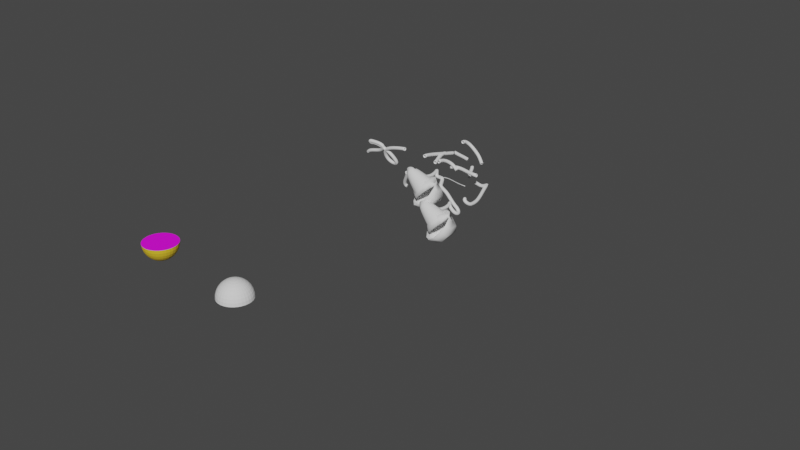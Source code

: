 # Source: fdfdgfd.blend  (saved by Blender 3.4.6; exported with 4.5.12 LTS)
import bpy
from mathutils import Matrix  # noqa: F401  (used for matrix-valued properties, if any)

bpy.ops.wm.read_factory_settings(use_empty=True)
scene = bpy.context.scene
scene.name = 'Scene'

# ---- collections
col_collection = bpy.data.collections.new('Collection'); scene.collection.children.link(col_collection)

# ---- images (referenced by path relative to the original .blend; pixels are not part of the script)
import os
ASSET_DIR = os.environ.get("B2B_ASSET_DIR", "")  # directory of the original .blend (textures are referenced by path, not embedded)
HERE = os.path.dirname(os.path.abspath(__file__))  # packed textures are extracted next to this script under _unpacked/

def load_image(name, relpath, width, height, colorspace="sRGB"):
    """Load a texture the original file referenced (path relative to the .blend, or extracted next to this script)."""
    p = next((c for c in (os.path.join(HERE, relpath), os.path.join(ASSET_DIR, relpath)) if relpath and os.path.exists(c)), "")
    if p:
        img = bpy.data.images.load(p, check_existing=True)
        img.name = name
    else:  # same state as the original file: an image datablock whose file is absent (Cycles renders it pink)
        img = bpy.data.images.new(name, width, height)
        img.source = "FILE"
        img.filepath = "//" + (relpath or name)
    img.colorspace_settings.name = colorspace
    return img
img_fruit0034_l_jpg = load_image('fruit0034-l.jpg', 'fruit0034-l.jpg', 1024, 1024, 'sRGB')

# ---- materials (node trees are filled in below, after node groups)
mat_x = bpy.data.materials.new('Материал')
mat_x.use_transparent_shadow = False
mat_001 = bpy.data.materials.new('Материал.001')
mat_001.use_transparent_shadow = False

# ---- material node trees
mat_x.use_nodes = True; mat_x.node_tree.nodes.clear()
_N = mat_x.node_tree.nodes; _L = mat_x.node_tree.links
n0 = _N.new('ShaderNodeBsdfPrincipled'); n0.name = 'Принципиальный BSDF'; n0.location = (10, 300)
n0.distribution = 'GGX'
n0.subsurface_method = 'RANDOM_WALK_SKIN'
n0.inputs[3].default_value = 1.45
n0.inputs[27].default_value = (0.0, 0.0, 0.0, 1.0)
n0.inputs[28].default_value = 1.0
n1 = _N.new('ShaderNodeOutputMaterial'); n1.name = 'Вывод материала'; n1.location = (300, 300)
n2 = _N.new('ShaderNodeTexImage'); n2.name = 'Изображение-текстура'; n2.location = (-437, 162)
n2.image = img_fruit0034_l_jpg
_L.new(n0.outputs[0], n1.inputs[0])
_L.new(n2.outputs[0], n0.inputs[0])
n1.is_active_output = True
mat_001.use_nodes = True; mat_001.node_tree.nodes.clear()
_N = mat_001.node_tree.nodes; _L = mat_001.node_tree.links
n0 = _N.new('ShaderNodeBsdfPrincipled'); n0.name = 'Принципиальный BSDF'; n0.location = (10, 300)
n0.distribution = 'GGX'
n0.subsurface_method = 'RANDOM_WALK_SKIN'
n0.inputs[0].default_value = (0.8, 0.5466, 0.02687, 1.0)
n0.inputs[3].default_value = 1.45
n0.inputs[27].default_value = (0.0, 0.0, 0.0, 1.0)
n0.inputs[28].default_value = 1.0
n1 = _N.new('ShaderNodeOutputMaterial'); n1.name = 'Вывод материала'; n1.location = (300, 300)
_L.new(n0.outputs[0], n1.inputs[0])
n1.is_active_output = True

# ---- world
world_world = bpy.data.worlds.new('World'); scene.world = world_world
world_world.use_nodes = True; world_world.node_tree.nodes.clear()
_N = world_world.node_tree.nodes; _L = world_world.node_tree.links
n0 = _N.new('ShaderNodeOutputWorld'); n0.name = 'World Output'; n0.location = (300, 300)
n1 = _N.new('ShaderNodeBackground'); n1.name = 'Background'; n1.location = (10, 300)
n1.inputs[0].default_value = (0.05088, 0.05088, 0.05088, 1.0)
_L.new(n1.outputs[0], n0.inputs[0])
n0.is_active_output = True
world_world.color = (0.05088, 0.05088, 0.05088)
world_world.use_sun_shadow = False
world_world.sun_shadow_jitter_overblur = 0.0

# ---- meshes
me_x = bpy.data.meshes.new('Сфера')
me_x.from_pydata([(0.0, 0.5556, 0.8315), (0.0, 0.8315, 0.5556), (0.0, 0.9808, 0.1951), (0.0, 1.0, 0.0), (0.03806, 0.1913, 0.9808), (0.07466, 0.3753, 0.9239), (0.1084, 0.5449, 0.8315), (0.1379, 0.6935, 0.7071), (0.1622, 0.8155, 0.5556), (0.1802, 0.9061, 0.3827), (0.1913, 0.9619, 0.1951), (0.1951, 0.9808, 0.0), (0.07466, 0.1802, 0.9808), (0.1464, 0.3536, 0.9239), (0.2126, 0.5133, 0.8315), (0.2706, 0.6533, 0.7071), (0.3182, 0.7682, 0.5556), (0.3536, 0.8536, 0.3827), (0.3753, 0.9061, 0.1951), (0.3827, 0.9239, 0.0), (0.1084, 0.1622, 0.9808), (0.2126, 0.3182, 0.9239), (0.3087, 0.4619, 0.8315), (0.3928, 0.5879, 0.7071), (0.4619, 0.6913, 0.5556), (0.5133, 0.7682, 0.3827), (0.5449, 0.8155, 0.1951), (0.5556, 0.8315, 0.0), (0.1379, 0.1379, 0.9808), (0.2706, 0.2706, 0.9239), (0.3928, 0.3928, 0.8315), (0.5, 0.5, 0.7071), (0.5879, 0.5879, 0.5556), (0.6533, 0.6533, 0.3827), (0.6935, 0.6935, 0.1951), (0.7071, 0.7071, 0.0), (0.1622, 0.1084, 0.9808), (0.3182, 0.2126, 0.9239), (0.4619, 0.3087, 0.8315), (0.5879, 0.3928, 0.7071), (0.6913, 0.4619, 0.5556), (0.7682, 0.5133, 0.3827), (0.8155, 0.5449, 0.1951), (0.8315, 0.5556, 0.0), (0.0, 0.0, 1.0), (0.1802, 0.07466, 0.9808), (0.3536, 0.1464, 0.9239), (0.5133, 0.2126, 0.8315), (0.6533, 0.2706, 0.7071), (0.7682, 0.3182, 0.5556), (0.8536, 0.3536, 0.3827), (0.9061, 0.3753, 0.1951), (0.9239, 0.3827, 0.0), (0.1913, 0.03806, 0.9808), (0.3753, 0.07466, 0.9239), (0.5449, 0.1084, 0.8315), (0.6935, 0.1379, 0.7071), (0.8155, 0.1622, 0.5556), (0.9061, 0.1802, 0.3827), (0.9619, 0.1913, 0.1951), (0.9808, 0.1951, 0.0), (0.1951, -1.118e-08, 0.9808), (0.3827, -2.235e-08, 0.9239), (0.5556, -5.215e-08, 0.8315), (0.7071, 1.49e-08, 0.7071), (0.8315, -8.941e-08, 0.5556), (0.9239, 4.47e-08, 0.3827), (0.9808, -8.941e-08, 0.1951), (1.0, -1.639e-07, 0.0), (0.1913, -0.03806, 0.9808), (0.3753, -0.07466, 0.9239), (0.5449, -0.1084, 0.8315), (0.6935, -0.1379, 0.7071), (0.8155, -0.1622, 0.5556), (0.9061, -0.1802, 0.3827), (0.9619, -0.1913, 0.1951), (0.9808, -0.1951, 0.0), (0.1802, -0.07466, 0.9808), (0.3536, -0.1464, 0.9239), (0.5133, -0.2126, 0.8315), (0.6533, -0.2706, 0.7071), (0.7682, -0.3182, 0.5556), (0.8536, -0.3536, 0.3827), (0.9061, -0.3753, 0.1951), (0.9239, -0.3827, 0.0), (0.1622, -0.1084, 0.9808), (0.3182, -0.2126, 0.9239), (0.4619, -0.3087, 0.8315), (0.5879, -0.3928, 0.7071), (0.6913, -0.4619, 0.5556), (0.7682, -0.5133, 0.3827), (0.8155, -0.5449, 0.1951), (0.8315, -0.5556, 0.0), (0.1379, -0.1379, 0.9808), (0.2706, -0.2706, 0.9239), (0.3928, -0.3928, 0.8315), (0.5, -0.5, 0.7071), (0.5879, -0.5879, 0.5556), (0.6533, -0.6533, 0.3827), (0.6935, -0.6935, 0.1951), (0.7071, -0.7071, 0.0), (0.1084, -0.1622, 0.9808), (0.2126, -0.3182, 0.9239), (0.3087, -0.4619, 0.8315), (0.3928, -0.5879, 0.7071), (0.4619, -0.6913, 0.5556), (0.5133, -0.7682, 0.3827), (0.5449, -0.8155, 0.1951), (0.5556, -0.8315, 0.0), (0.07466, -0.1802, 0.9808), (0.1464, -0.3536, 0.9239), (0.2126, -0.5133, 0.8315), (0.2706, -0.6533, 0.7071), (0.3182, -0.7682, 0.5556), (0.3536, -0.8536, 0.3827), (0.3753, -0.9061, 0.1951), (0.3827, -0.9239, 0.0), (0.03806, -0.1913, 0.9808), (0.07466, -0.3753, 0.9239), (0.1084, -0.5449, 0.8315), (0.1379, -0.6935, 0.7071), (0.1622, -0.8155, 0.5556), (0.1802, -0.9061, 0.3827), (0.1913, -0.9619, 0.1951), (0.1951, -0.9808, 0.0), (-7.451e-09, -0.1951, 0.9808), (-5.215e-08, -0.3827, 0.9239), (-9.686e-08, -0.5556, 0.8315), (-1.49e-08, -0.7071, 0.7071), (-1.043e-07, -0.8315, 0.5556), (2.98e-08, -0.9239, 0.3827), (-1.341e-07, -0.9808, 0.1951), (-3.278e-07, -1.0, 0.0), (-0.03806, -0.1913, 0.9808), (-0.07466, -0.3753, 0.9239), (-0.1084, -0.5449, 0.8315), (-0.1379, -0.6935, 0.7071), (-0.1622, -0.8155, 0.5556), (-0.1802, -0.9061, 0.3827), (-0.1913, -0.9619, 0.1951), (-0.1951, -0.9808, 0.0), (-0.07466, -0.1802, 0.9808), (-0.1464, -0.3536, 0.9239), (-0.2126, -0.5133, 0.8315), (-0.2706, -0.6533, 0.7071), (-0.3182, -0.7682, 0.5556), (-0.3536, -0.8536, 0.3827), (-0.3753, -0.9061, 0.1951), (-0.3827, -0.9239, 0.0), (-0.1084, -0.1622, 0.9808), (-0.2126, -0.3182, 0.9239), (-0.3087, -0.4619, 0.8315), (-0.3928, -0.5879, 0.7071), (-0.4619, -0.6913, 0.5556), (-0.5133, -0.7682, 0.3827), (-0.5449, -0.8155, 0.1951), (-0.5556, -0.8315, 0.0), (-0.1379, -0.1379, 0.9808), (-0.2706, -0.2706, 0.9239), (-0.3928, -0.3928, 0.8315), (-0.5, -0.5, 0.7071), (-0.5879, -0.5879, 0.5556), (-0.6533, -0.6533, 0.3827), (-0.6935, -0.6935, 0.1951), (-0.7071, -0.7071, 0.0), (-0.1622, -0.1084, 0.9808), (-0.3182, -0.2126, 0.9239), (-0.4619, -0.3087, 0.8315), (-0.5879, -0.3928, 0.7071), (-0.6913, -0.4619, 0.5556), (-0.7682, -0.5133, 0.3827), (-0.8155, -0.5449, 0.1951), (-0.8315, -0.5556, 0.0), (-0.1802, -0.07466, 0.9808), (-0.3536, -0.1464, 0.9239), (-0.5133, -0.2126, 0.8315), (-0.6533, -0.2706, 0.7071), (-0.7682, -0.3182, 0.5556), (-0.8536, -0.3536, 0.3827), (-0.9061, -0.3753, 0.1951), (-0.9239, -0.3827, 0.0), (-0.1913, -0.03806, 0.9808), (-0.3753, -0.07466, 0.9239), (-0.5449, -0.1084, 0.8315), (-0.6935, -0.1379, 0.7071), (-0.8155, -0.1622, 0.5556), (-0.9061, -0.1802, 0.3827), (-0.9619, -0.1913, 0.1951), (-0.9808, -0.1951, 0.0), (-0.1951, 1.863e-08, 0.9808), (-0.3827, 5.215e-08, 0.9239), (-0.5556, 1.49e-07, 0.8315), (-0.7071, 2.98e-08, 0.7071), (-0.8315, 1.639e-07, 0.5556), (-0.9239, 1.49e-08, 0.3827), (-0.9808, 2.682e-07, 0.1951), (-1.0, 4.47e-07, 0.0), (-0.1913, 0.03806, 0.9808), (-0.3753, 0.07466, 0.9239), (-0.5449, 0.1084, 0.8315), (-0.6935, 0.1379, 0.7071), (-0.8155, 0.1622, 0.5556), (-0.9061, 0.1802, 0.3827), (-0.9619, 0.1913, 0.1951), (-0.9808, 0.1951, 0.0), (-0.1802, 0.07466, 0.9808), (-0.3536, 0.1464, 0.9239), (-0.5133, 0.2126, 0.8315), (-0.6533, 0.2706, 0.7071), (-0.7682, 0.3182, 0.5556), (-0.8536, 0.3536, 0.3827), (-0.9061, 0.3753, 0.1951), (-0.9239, 0.3827, 0.0), (-0.1622, 0.1084, 0.9808), (-0.3182, 0.2126, 0.9239), (-0.4619, 0.3087, 0.8315), (-0.5879, 0.3928, 0.7071), (-0.6913, 0.4619, 0.5556), (-0.7682, 0.5133, 0.3827), (-0.8155, 0.5449, 0.1951), (-0.8315, 0.5556, 0.0), (-0.1379, 0.1379, 0.9808), (-0.2706, 0.2706, 0.9239), (-0.3928, 0.3928, 0.8315), (-0.5, 0.5, 0.7071), (-0.5879, 0.5879, 0.5556), (-0.6533, 0.6533, 0.3827), (-0.6935, 0.6935, 0.1951), (-0.7071, 0.7071, 0.0), (-0.1084, 0.1622, 0.9808), (-0.2126, 0.3182, 0.9239), (-0.3087, 0.4619, 0.8315), (-0.3928, 0.5879, 0.7071), (-0.4619, 0.6913, 0.5556), (-0.5133, 0.7682, 0.3827), (-0.5449, 0.8155, 0.1951), (-0.5556, 0.8315, 0.0), (-0.07466, 0.1802, 0.9808), (-0.1464, 0.3536, 0.9239), (-0.2126, 0.5133, 0.8315), (-0.2706, 0.6533, 0.7071), (-0.3182, 0.7682, 0.5556), (-0.3536, 0.8536, 0.3827), (-0.3753, 0.9061, 0.1951), (-0.3827, 0.9239, 0.0), (-0.03806, 0.1913, 0.9808), (-0.07466, 0.3753, 0.9239), (-0.1084, 0.5449, 0.8315), (-0.1379, 0.6935, 0.7071), (-0.1622, 0.8155, 0.5556), (-0.1802, 0.9061, 0.3827), (-0.1913, 0.9619, 0.1951), (-0.1951, 0.9808, 0.0), (1.49e-08, 0.1951, 0.9808), (6.706e-08, 0.3827, 0.9239), (8.941e-08, 0.7071, 0.7071), (5.96e-08, 0.9239, 0.3827)], [], [(1, 255, 7, 8), (256, 1, 8, 9), (2, 256, 9, 10), (3, 2, 10, 11), (253, 44, 4), (254, 253, 4, 5), (0, 254, 5, 6), (255, 0, 6, 7), (7, 6, 14, 15), (8, 7, 15, 16), (9, 8, 16, 17), (10, 9, 17, 18), (11, 10, 18, 19), (4, 44, 12), (5, 4, 12, 13), (6, 5, 13, 14), (19, 18, 26, 27), (12, 44, 20), (13, 12, 20, 21), (14, 13, 21, 22), (15, 14, 22, 23), (16, 15, 23, 24), (17, 16, 24, 25), (18, 17, 25, 26), (24, 23, 31, 32), (25, 24, 32, 33), (26, 25, 33, 34), (27, 26, 34, 35), (20, 44, 28), (21, 20, 28, 29), (22, 21, 29, 30), (23, 22, 30, 31), (28, 44, 36), (29, 28, 36, 37), (30, 29, 37, 38), (31, 30, 38, 39), (32, 31, 39, 40), (33, 32, 40, 41), (34, 33, 41, 42), (35, 34, 42, 43), (40, 39, 48, 49), (41, 40, 49, 50), (42, 41, 50, 51), (43, 42, 51, 52), (36, 44, 45), (37, 36, 45, 46), (38, 37, 46, 47), (39, 38, 47, 48), (46, 45, 53, 54), (47, 46, 54, 55), (48, 47, 55, 56), (49, 48, 56, 57), (50, 49, 57, 58), (51, 50, 58, 59), (52, 51, 59, 60), (45, 44, 53), (58, 57, 65, 66), (59, 58, 66, 67), (60, 59, 67, 68), (53, 44, 61), (54, 53, 61, 62), (55, 54, 62, 63), (56, 55, 63, 64), (57, 56, 64, 65), (62, 61, 69, 70), (63, 62, 70, 71), (64, 63, 71, 72), (65, 64, 72, 73), (66, 65, 73, 74), (67, 66, 74, 75), (68, 67, 75, 76), (61, 44, 69), (74, 73, 81, 82), (75, 74, 82, 83), (76, 75, 83, 84), (69, 44, 77), (70, 69, 77, 78), (71, 70, 78, 79), (72, 71, 79, 80), (73, 72, 80, 81), (79, 78, 86, 87), (80, 79, 87, 88), (81, 80, 88, 89), (82, 81, 89, 90), (83, 82, 90, 91), (84, 83, 91, 92), (77, 44, 85), (78, 77, 85, 86), (91, 90, 98, 99), (92, 91, 99, 100), (85, 44, 93), (86, 85, 93, 94), (87, 86, 94, 95), (88, 87, 95, 96), (89, 88, 96, 97), (90, 89, 97, 98), (96, 95, 103, 104), (97, 96, 104, 105), (98, 97, 105, 106), (99, 98, 106, 107), (100, 99, 107, 108), (93, 44, 101), (94, 93, 101, 102), (95, 94, 102, 103), (108, 107, 115, 116), (101, 44, 109), (102, 101, 109, 110), (103, 102, 110, 111), (104, 103, 111, 112), (105, 104, 112, 113), (106, 105, 113, 114), (107, 106, 114, 115), (112, 111, 119, 120), (113, 112, 120, 121), (114, 113, 121, 122), (115, 114, 122, 123), (116, 115, 123, 124), (109, 44, 117), (110, 109, 117, 118), (111, 110, 118, 119), (124, 123, 131, 132), (117, 44, 125), (118, 117, 125, 126), (119, 118, 126, 127), (120, 119, 127, 128), (121, 120, 128, 129), (122, 121, 129, 130), (123, 122, 130, 131), (129, 128, 136, 137), (130, 129, 137, 138), (131, 130, 138, 139), (132, 131, 139, 140), (125, 44, 133), (126, 125, 133, 134), (127, 126, 134, 135), (128, 127, 135, 136), (133, 44, 141), (134, 133, 141, 142), (135, 134, 142, 143), (136, 135, 143, 144), (137, 136, 144, 145), (138, 137, 145, 146), (139, 138, 146, 147), (140, 139, 147, 148), (145, 144, 152, 153), (146, 145, 153, 154), (147, 146, 154, 155), (148, 147, 155, 156), (141, 44, 149), (142, 141, 149, 150), (143, 142, 150, 151), (144, 143, 151, 152), (150, 149, 157, 158), (151, 150, 158, 159), (152, 151, 159, 160), (153, 152, 160, 161), (154, 153, 161, 162), (155, 154, 162, 163), (156, 155, 163, 164), (149, 44, 157), (162, 161, 169, 170), (163, 162, 170, 171), (164, 163, 171, 172), (157, 44, 165), (158, 157, 165, 166), (159, 158, 166, 167), (160, 159, 167, 168), (161, 160, 168, 169), (167, 166, 174, 175), (168, 167, 175, 176), (169, 168, 176, 177), (170, 169, 177, 178), (171, 170, 178, 179), (172, 171, 179, 180), (165, 44, 173), (166, 165, 173, 174), (179, 178, 186, 187), (180, 179, 187, 188), (173, 44, 181), (174, 173, 181, 182), (175, 174, 182, 183), (176, 175, 183, 184), (177, 176, 184, 185), (178, 177, 185, 186), (183, 182, 190, 191), (184, 183, 191, 192), (185, 184, 192, 193), (186, 185, 193, 194), (187, 186, 194, 195), (188, 187, 195, 196), (181, 44, 189), (182, 181, 189, 190), (195, 194, 202, 203), (196, 195, 203, 204), (189, 44, 197), (190, 189, 197, 198), (191, 190, 198, 199), (192, 191, 199, 200), (193, 192, 200, 201), (194, 193, 201, 202), (200, 199, 207, 208), (201, 200, 208, 209), (202, 201, 209, 210), (203, 202, 210, 211), (204, 203, 211, 212), (197, 44, 205), (198, 197, 205, 206), (199, 198, 206, 207), (212, 211, 219, 220), (205, 44, 213), (206, 205, 213, 214), (207, 206, 214, 215), (208, 207, 215, 216), (209, 208, 216, 217), (210, 209, 217, 218), (211, 210, 218, 219), (216, 215, 223, 224), (217, 216, 224, 225), (218, 217, 225, 226), (219, 218, 226, 227), (220, 219, 227, 228), (213, 44, 221), (214, 213, 221, 222), (215, 214, 222, 223), (228, 227, 235, 236), (221, 44, 229), (222, 221, 229, 230), (223, 222, 230, 231), (224, 223, 231, 232), (225, 224, 232, 233), (226, 225, 233, 234), (227, 226, 234, 235), (233, 232, 240, 241), (234, 233, 241, 242), (235, 234, 242, 243), (236, 235, 243, 244), (229, 44, 237), (230, 229, 237, 238), (231, 230, 238, 239), (232, 231, 239, 240), (238, 237, 245, 246), (239, 238, 246, 247), (240, 239, 247, 248), (241, 240, 248, 249), (242, 241, 249, 250), (243, 242, 250, 251), (244, 243, 251, 252), (237, 44, 245), (250, 249, 1, 256), (251, 250, 256, 2), (252, 251, 2, 3), (245, 44, 253), (246, 245, 253, 254), (247, 246, 254, 0), (248, 247, 0, 255), (249, 248, 255, 1), (11, 19, 27, 35, 43, 52, 60, 68, 76, 84, 92, 100, 108, 116, 124, 132, 140, 148, 156, 164, 172, 180, 188, 196, 204, 212, 220, 228, 236, 244, 252, 3)])
_uv = me_x.uv_layers.new(name='UVКарта')
_uv.uv.foreach_set('vector', [0.75, 0.6875, 0.75, 0.75, 0.7188, 0.75, 0.7188, 0.6875, 0.75, 0.625, 0.75, 0.6875, 0.7188, 0.6875, 0.7188, 0.625, 0.75, 0.5625, 0.75, 0.625, 0.7188, 0.625, 0.7188, 0.5625, 0.75, 0.5, 0.75, 0.5625, 0.7188, 0.5625, 0.7188, 0.5, 0.75, 0.9375, 0.7344, 1.0, 0.7188, 0.9375, 0.75, 0.875, 0.75, 0.9375, 0.7188, 0.9375, 0.7188, 0.875, 0.75, 0.8125, 0.75, 0.875, 0.7188, 0.875, 0.7188, 0.8125, 0.75, 0.75, 0.75, 0.8125, 0.7188, 0.8125, 0.7188, 0.75, 0.7188, 0.75, 0.7188, 0.8125, 0.6875, 0.8125, 0.6875, 0.75, 0.7188, 0.6875, 0.7188, 0.75, 0.6875, 0.75, 0.6875, 0.6875, 0.7188, 0.625, 0.7188, 0.6875, 0.6875, 0.6875, 0.6875, 0.625, 0.7188, 0.5625, 0.7188, 0.625, 0.6875, 0.625, 0.6875, 0.5625, 0.7188, 0.5, 0.7188, 0.5625, 0.6875, 0.5625, 0.6875, 0.5, 0.7188, 0.9375, 0.7031, 1.0, 0.6875, 0.9375, 0.7188, 0.875, 0.7188, 0.9375, 0.6875, 0.9375, 0.6875, 0.875, 0.7188, 0.8125, 0.7188, 0.875, 0.6875, 0.875, 0.6875, 0.8125, 0.6875, 0.5, 0.6875, 0.5625, 0.6562, 0.5625, 0.6562, 0.5, 0.6875, 0.9375, 0.6719, 1.0, 0.6562, 0.9375, 0.6875, 0.875, 0.6875, 0.9375, 0.6562, 0.9375, 0.6562, 0.875, 0.6875, 0.8125, 0.6875, 0.875, 0.6562, 0.875, 0.6562, 0.8125, 0.6875, 0.75, 0.6875, 0.8125, 0.6562, 0.8125, 0.6562, 0.75, 0.6875, 0.6875, 0.6875, 0.75, 0.6562, 0.75, 0.6562, 0.6875, 0.6875, 0.625, 0.6875, 0.6875, 0.6562, 0.6875, 0.6562, 0.625, 0.6875, 0.5625, 0.6875, 0.625, 0.6562, 0.625, 0.6562, 0.5625, 0.6562, 0.6875, 0.6562, 0.75, 0.625, 0.75, 0.625, 0.6875, 0.6562, 0.625, 0.6562, 0.6875, 0.625, 0.6875, 0.625, 0.625, 0.6562, 0.5625, 0.6562, 0.625, 0.625, 0.625, 0.625, 0.5625, 0.6562, 0.5, 0.6562, 0.5625, 0.625, 0.5625, 0.625, 0.5, 0.6562, 0.9375, 0.6406, 1.0, 0.625, 0.9375, 0.6562, 0.875, 0.6562, 0.9375, 0.625, 0.9375, 0.625, 0.875, 0.6562, 0.8125, 0.6562, 0.875, 0.625, 0.875, 0.625, 0.8125, 0.6562, 0.75, 0.6562, 0.8125, 0.625, 0.8125, 0.625, 0.75, 0.625, 0.9375, 0.6094, 1.0, 0.5938, 0.9375, 0.625, 0.875, 0.625, 0.9375, 0.5938, 0.9375, 0.5938, 0.875, 0.625, 0.8125, 0.625, 0.875, 0.5938, 0.875, 0.5938, 0.8125, 0.625, 0.75, 0.625, 0.8125, 0.5938, 0.8125, 0.5938, 0.75, 0.625, 0.6875, 0.625, 0.75, 0.5938, 0.75, 0.5938, 0.6875, 0.625, 0.625, 0.625, 0.6875, 0.5938, 0.6875, 0.5938, 0.625, 0.625, 0.5625, 0.625, 0.625, 0.5938, 0.625, 0.5938, 0.5625, 0.625, 0.5, 0.625, 0.5625, 0.5938, 0.5625, 0.5938, 0.5, 0.5938, 0.6875, 0.5938, 0.75, 0.5625, 0.75, 0.5625, 0.6875, 0.5938, 0.625, 0.5938, 0.6875, 0.5625, 0.6875, 0.5625, 0.625, 0.5938, 0.5625, 0.5938, 0.625, 0.5625, 0.625, 0.5625, 0.5625, 0.5938, 0.5, 0.5938, 0.5625, 0.5625, 0.5625, 0.5625, 0.5, 0.5938, 0.9375, 0.5781, 1.0, 0.5625, 0.9375, 0.5938, 0.875, 0.5938, 0.9375, 0.5625, 0.9375, 0.5625, 0.875, 0.5938, 0.8125, 0.5938, 0.875, 0.5625, 0.875, 0.5625, 0.8125, 0.5938, 0.75, 0.5938, 0.8125, 0.5625, 0.8125, 0.5625, 0.75, 0.5625, 0.875, 0.5625, 0.9375, 0.5312, 0.9375, 0.5312, 0.875, 0.5625, 0.8125, 0.5625, 0.875, 0.5312, 0.875, 0.5312, 0.8125, 0.5625, 0.75, 0.5625, 0.8125, 0.5312, 0.8125, 0.5312, 0.75, 0.5625, 0.6875, 0.5625, 0.75, 0.5312, 0.75, 0.5312, 0.6875, 0.5625, 0.625, 0.5625, 0.6875, 0.5312, 0.6875, 0.5312, 0.625, 0.5625, 0.5625, 0.5625, 0.625, 0.5312, 0.625, 0.5312, 0.5625, 0.5625, 0.5, 0.5625, 0.5625, 0.5312, 0.5625, 0.5312, 0.5, 0.5625, 0.9375, 0.5469, 1.0, 0.5312, 0.9375, 0.5312, 0.625, 0.5312, 0.6875, 0.5, 0.6875, 0.5, 0.625, 0.5312, 0.5625, 0.5312, 0.625, 0.5, 0.625, 0.5, 0.5625, 0.5312, 0.5, 0.5312, 0.5625, 0.5, 0.5625, 0.5, 0.5, 0.5312, 0.9375, 0.5156, 1.0, 0.5, 0.9375, 0.5312, 0.875, 0.5312, 0.9375, 0.5, 0.9375, 0.5, 0.875, 0.5312, 0.8125, 0.5312, 0.875, 0.5, 0.875, 0.5, 0.8125, 0.5312, 0.75, 0.5312, 0.8125, 0.5, 0.8125, 0.5, 0.75, 0.5312, 0.6875, 0.5312, 0.75, 0.5, 0.75, 0.5, 0.6875, 0.5, 0.875, 0.5, 0.9375, 0.4688, 0.9375, 0.4688, 0.875, 0.5, 0.8125, 0.5, 0.875, 0.4688, 0.875, 0.4688, 0.8125, 0.5, 0.75, 0.5, 0.8125, 0.4688, 0.8125, 0.4688, 0.75, 0.5, 0.6875, 0.5, 0.75, 0.4688, 0.75, 0.4687, 0.6875, 0.5, 0.625, 0.5, 0.6875, 0.4687, 0.6875, 0.4688, 0.625, 0.5, 0.5625, 0.5, 0.625, 0.4688, 0.625, 0.4688, 0.5625, 0.5, 0.5, 0.5, 0.5625, 0.4688, 0.5625, 0.4687, 0.5, 0.5, 0.9375, 0.4844, 1.0, 0.4688, 0.9375, 0.4688, 0.625, 0.4687, 0.6875, 0.4375, 0.6875, 0.4375, 0.625, 0.4688, 0.5625, 0.4688, 0.625, 0.4375, 0.625, 0.4375, 0.5625, 0.4687, 0.5, 0.4688, 0.5625, 0.4375, 0.5625, 0.4375, 0.5, 0.4688, 0.9375, 0.4531, 1.0, 0.4375, 0.9375, 0.4688, 0.875, 0.4688, 0.9375, 0.4375, 0.9375, 0.4375, 0.875, 0.4688, 0.8125, 0.4688, 0.875, 0.4375, 0.875, 0.4375, 0.8125, 0.4688, 0.75, 0.4688, 0.8125, 0.4375, 0.8125, 0.4375, 0.75, 0.4687, 0.6875, 0.4688, 0.75, 0.4375, 0.75, 0.4375, 0.6875, 0.4375, 0.8125, 0.4375, 0.875, 0.4062, 0.875, 0.4062, 0.8125, 0.4375, 0.75, 0.4375, 0.8125, 0.4062, 0.8125, 0.4062, 0.75, 0.4375, 0.6875, 0.4375, 0.75, 0.4062, 0.75, 0.4062, 0.6875, 0.4375, 0.625, 0.4375, 0.6875, 0.4062, 0.6875, 0.4062, 0.625, 0.4375, 0.5625, 0.4375, 0.625, 0.4062, 0.625, 0.4062, 0.5625, 0.4375, 0.5, 0.4375, 0.5625, 0.4062, 0.5625, 0.4062, 0.5, 0.4375, 0.9375, 0.4219, 1.0, 0.4062, 0.9375, 0.4375, 0.875, 0.4375, 0.9375, 0.4062, 0.9375, 0.4062, 0.875, 0.4062, 0.5625, 0.4062, 0.625, 0.375, 0.625, 0.375, 0.5625, 0.4062, 0.5, 0.4062, 0.5625, 0.375, 0.5625, 0.375, 0.5, 0.4062, 0.9375, 0.3906, 1.0, 0.375, 0.9375, 0.4062, 0.875, 0.4062, 0.9375, 0.375, 0.9375, 0.375, 0.875, 0.4062, 0.8125, 0.4062, 0.875, 0.375, 0.875, 0.375, 0.8125, 0.4062, 0.75, 0.4062, 0.8125, 0.375, 0.8125, 0.375, 0.75, 0.4062, 0.6875, 0.4062, 0.75, 0.375, 0.75, 0.375, 0.6875, 0.4062, 0.625, 0.4062, 0.6875, 0.375, 0.6875, 0.375, 0.625, 0.375, 0.75, 0.375, 0.8125, 0.3438, 0.8125, 0.3438, 0.75, 0.375, 0.6875, 0.375, 0.75, 0.3438, 0.75, 0.3438, 0.6875, 0.375, 0.625, 0.375, 0.6875, 0.3438, 0.6875, 0.3438, 0.625, 0.375, 0.5625, 0.375, 0.625, 0.3438, 0.625, 0.3438, 0.5625, 0.375, 0.5, 0.375, 0.5625, 0.3438, 0.5625, 0.3437, 0.5, 0.375, 0.9375, 0.3594, 1.0, 0.3438, 0.9375, 0.375, 0.875, 0.375, 0.9375, 0.3438, 0.9375, 0.3438, 0.875, 0.375, 0.8125, 0.375, 0.875, 0.3438, 0.875, 0.3438, 0.8125, 0.3437, 0.5, 0.3438, 0.5625, 0.3125, 0.5625, 0.3125, 0.5, 0.3438, 0.9375, 0.3281, 1.0, 0.3125, 0.9375, 0.3438, 0.875, 0.3438, 0.9375, 0.3125, 0.9375, 0.3125, 0.875, 0.3438, 0.8125, 0.3438, 0.875, 0.3125, 0.875, 0.3125, 0.8125, 0.3438, 0.75, 0.3438, 0.8125, 0.3125, 0.8125, 0.3125, 0.75, 0.3438, 0.6875, 0.3438, 0.75, 0.3125, 0.75, 0.3125, 0.6875, 0.3438, 0.625, 0.3438, 0.6875, 0.3125, 0.6875, 0.3125, 0.625, 0.3438, 0.5625, 0.3438, 0.625, 0.3125, 0.625, 0.3125, 0.5625, 0.3125, 0.75, 0.3125, 0.8125, 0.2812, 0.8125, 0.2812, 0.75, 0.3125, 0.6875, 0.3125, 0.75, 0.2812, 0.75, 0.2812, 0.6875, 0.3125, 0.625, 0.3125, 0.6875, 0.2812, 0.6875, 0.2812, 0.625, 0.3125, 0.5625, 0.3125, 0.625, 0.2812, 0.625, 0.2812, 0.5625, 0.3125, 0.5, 0.3125, 0.5625, 0.2812, 0.5625, 0.2812, 0.5, 0.3125, 0.9375, 0.2969, 1.0, 0.2812, 0.9375, 0.3125, 0.875, 0.3125, 0.9375, 0.2812, 0.9375, 0.2812, 0.875, 0.3125, 0.8125, 0.3125, 0.875, 0.2812, 0.875, 0.2812, 0.8125, 0.2812, 0.5, 0.2812, 0.5625, 0.25, 0.5625, 0.25, 0.5, 0.2812, 0.9375, 0.2656, 1.0, 0.25, 0.9375, 0.2812, 0.875, 0.2812, 0.9375, 0.25, 0.9375, 0.25, 0.875, 0.2812, 0.8125, 0.2812, 0.875, 0.25, 0.875, 0.25, 0.8125, 0.2812, 0.75, 0.2812, 0.8125, 0.25, 0.8125, 0.25, 0.75, 0.2812, 0.6875, 0.2812, 0.75, 0.25, 0.75, 0.25, 0.6875, 0.2812, 0.625, 0.2812, 0.6875, 0.25, 0.6875, 0.25, 0.625, 0.2812, 0.5625, 0.2812, 0.625, 0.25, 0.625, 0.25, 0.5625, 0.25, 0.6875, 0.25, 0.75, 0.2188, 0.75, 0.2188, 0.6875, 0.25, 0.625, 0.25, 0.6875, 0.2188, 0.6875, 0.2188, 0.625, 0.25, 0.5625, 0.25, 0.625, 0.2188, 0.625, 0.2188, 0.5625, 0.25, 0.5, 0.25, 0.5625, 0.2188, 0.5625, 0.2187, 0.5, 0.25, 0.9375, 0.2344, 1.0, 0.2188, 0.9375, 0.25, 0.875, 0.25, 0.9375, 0.2188, 0.9375, 0.2188, 0.875, 0.25, 0.8125, 0.25, 0.875, 0.2188, 0.875, 0.2188, 0.8125, 0.25, 0.75, 0.25, 0.8125, 0.2188, 0.8125, 0.2188, 0.75, 0.2188, 0.9375, 0.2031, 1.0, 0.1875, 0.9375, 0.2188, 0.875, 0.2188, 0.9375, 0.1875, 0.9375, 0.1875, 0.875, 0.2188, 0.8125, 0.2188, 0.875, 0.1875, 0.875, 0.1875, 0.8125, 0.2188, 0.75, 0.2188, 0.8125, 0.1875, 0.8125, 0.1875, 0.75, 0.2188, 0.6875, 0.2188, 0.75, 0.1875, 0.75, 0.1875, 0.6875, 0.2188, 0.625, 0.2188, 0.6875, 0.1875, 0.6875, 0.1875, 0.625, 0.2188, 0.5625, 0.2188, 0.625, 0.1875, 0.625, 0.1875, 0.5625, 0.2187, 0.5, 0.2188, 0.5625, 0.1875, 0.5625, 0.1875, 0.5, 0.1875, 0.6875, 0.1875, 0.75, 0.1562, 0.75, 0.1562, 0.6875, 0.1875, 0.625, 0.1875, 0.6875, 0.1562, 0.6875, 0.1563, 0.625, 0.1875, 0.5625, 0.1875, 0.625, 0.1563, 0.625, 0.1562, 0.5625, 0.1875, 0.5, 0.1875, 0.5625, 0.1562, 0.5625, 0.1562, 0.5, 0.1875, 0.9375, 0.1719, 1.0, 0.1563, 0.9375, 0.1875, 0.875, 0.1875, 0.9375, 0.1563, 0.9375, 0.1562, 0.875, 0.1875, 0.8125, 0.1875, 0.875, 0.1562, 0.875, 0.1562, 0.8125, 0.1875, 0.75, 0.1875, 0.8125, 0.1562, 0.8125, 0.1562, 0.75, 0.1562, 0.875, 0.1563, 0.9375, 0.125, 0.9375, 0.125, 0.875, 0.1562, 0.8125, 0.1562, 0.875, 0.125, 0.875, 0.125, 0.8125, 0.1562, 0.75, 0.1562, 0.8125, 0.125, 0.8125, 0.125, 0.75, 0.1562, 0.6875, 0.1562, 0.75, 0.125, 0.75, 0.125, 0.6875, 0.1563, 0.625, 0.1562, 0.6875, 0.125, 0.6875, 0.125, 0.625, 0.1562, 0.5625, 0.1563, 0.625, 0.125, 0.625, 0.125, 0.5625, 0.1562, 0.5, 0.1562, 0.5625, 0.125, 0.5625, 0.125, 0.5, 0.1563, 0.9375, 0.1406, 1.0, 0.125, 0.9375, 0.125, 0.625, 0.125, 0.6875, 0.09375, 0.6875, 0.09375, 0.625, 0.125, 0.5625, 0.125, 0.625, 0.09375, 0.625, 0.09375, 0.5625, 0.125, 0.5, 0.125, 0.5625, 0.09375, 0.5625, 0.09375, 0.5, 0.125, 0.9375, 0.1094, 1.0, 0.09375, 0.9375, 0.125, 0.875, 0.125, 0.9375, 0.09375, 0.9375, 0.09375, 0.875, 0.125, 0.8125, 0.125, 0.875, 0.09375, 0.875, 0.09375, 0.8125, 0.125, 0.75, 0.125, 0.8125, 0.09375, 0.8125, 0.09375, 0.75, 0.125, 0.6875, 0.125, 0.75, 0.09375, 0.75, 0.09375, 0.6875, 0.09375, 0.8125, 0.09375, 0.875, 0.0625, 0.875, 0.0625, 0.8125, 0.09375, 0.75, 0.09375, 0.8125, 0.0625, 0.8125, 0.0625, 0.75, 0.09375, 0.6875, 0.09375, 0.75, 0.0625, 0.75, 0.0625, 0.6875, 0.09375, 0.625, 0.09375, 0.6875, 0.0625, 0.6875, 0.0625, 0.625, 0.09375, 0.5625, 0.09375, 0.625, 0.0625, 0.625, 0.0625, 0.5625, 0.09375, 0.5, 0.09375, 0.5625, 0.0625, 0.5625, 0.0625, 0.5, 0.09375, 0.9375, 0.07812, 1.0, 0.0625, 0.9375, 0.09375, 0.875, 0.09375, 0.9375, 0.0625, 0.9375, 0.0625, 0.875, 0.0625, 0.5625, 0.0625, 0.625, 0.03125, 0.625, 0.03125, 0.5625, 0.0625, 0.5, 0.0625, 0.5625, 0.03125, 0.5625, 0.03125, 0.5, 0.0625, 0.9375, 0.04687, 1.0, 0.03125, 0.9375, 0.0625, 0.875, 0.0625, 0.9375, 0.03125, 0.9375, 0.03125, 0.875, 0.0625, 0.8125, 0.0625, 0.875, 0.03125, 0.875, 0.03125, 0.8125, 0.0625, 0.75, 0.0625, 0.8125, 0.03125, 0.8125, 0.03125, 0.75, 0.0625, 0.6875, 0.0625, 0.75, 0.03125, 0.75, 0.03125, 0.6875, 0.0625, 0.625, 0.0625, 0.6875, 0.03125, 0.6875, 0.03125, 0.625, 0.03125, 0.8125, 0.03125, 0.875, 0.0, 0.875, 0.0, 0.8125, 0.03125, 0.75, 0.03125, 0.8125, 0.0, 0.8125, 0.0, 0.75, 0.03125, 0.6875, 0.03125, 0.75, 0.0, 0.75, 0.0, 0.6875, 0.03125, 0.625, 0.03125, 0.6875, 0.0, 0.6875, 0.0, 0.625, 0.03125, 0.5625, 0.03125, 0.625, 0.0, 0.625, 0.0, 0.5625, 0.03125, 0.5, 0.03125, 0.5625, 0.0, 0.5625, 0.0, 0.5, 0.03125, 0.9375, 0.01562, 1.0, 0.0, 0.9375, 0.03125, 0.875, 0.03125, 0.9375, 0.0, 0.9375, 0.0, 0.875, 1.0, 0.5625, 1.0, 0.625, 0.9688, 0.625, 0.9687, 0.5625, 1.0, 0.5, 1.0, 0.5625, 0.9687, 0.5625, 0.9687, 0.5, 1.0, 0.9375, 0.9844, 1.0, 0.9688, 0.9375, 1.0, 0.875, 1.0, 0.9375, 0.9688, 0.9375, 0.9687, 0.875, 1.0, 0.8125, 1.0, 0.875, 0.9687, 0.875, 0.9687, 0.8125, 1.0, 0.75, 1.0, 0.8125, 0.9687, 0.8125, 0.9688, 0.75, 1.0, 0.6875, 1.0, 0.75, 0.9688, 0.75, 0.9687, 0.6875, 1.0, 0.625, 1.0, 0.6875, 0.9687, 0.6875, 0.9688, 0.625, 0.9688, 0.75, 0.9687, 0.8125, 0.9375, 0.8125, 0.9375, 0.75, 0.9687, 0.6875, 0.9688, 0.75, 0.9375, 0.75, 0.9375, 0.6875, 0.9688, 0.625, 0.9687, 0.6875, 0.9375, 0.6875, 0.9375, 0.625, 0.9687, 0.5625, 0.9688, 0.625, 0.9375, 0.625, 0.9375, 0.5625, 0.9687, 0.5, 0.9687, 0.5625, 0.9375, 0.5625, 0.9375, 0.5, 0.9688, 0.9375, 0.9531, 1.0, 0.9375, 0.9375, 0.9687, 0.875, 0.9688, 0.9375, 0.9375, 0.9375, 0.9375, 0.875, 0.9687, 0.8125, 0.9687, 0.875, 0.9375, 0.875, 0.9375, 0.8125, 0.9375, 0.5, 0.9375, 0.5625, 0.9062, 0.5625, 0.9062, 0.5, 0.9375, 0.9375, 0.9219, 1.0, 0.9062, 0.9375, 0.9375, 0.875, 0.9375, 0.9375, 0.9062, 0.9375, 0.9062, 0.875, 0.9375, 0.8125, 0.9375, 0.875, 0.9062, 0.875, 0.9062, 0.8125, 0.9375, 0.75, 0.9375, 0.8125, 0.9062, 0.8125, 0.9062, 0.75, 0.9375, 0.6875, 0.9375, 0.75, 0.9062, 0.75, 0.9062, 0.6875, 0.9375, 0.625, 0.9375, 0.6875, 0.9062, 0.6875, 0.9062, 0.625, 0.9375, 0.5625, 0.9375, 0.625, 0.9062, 0.625, 0.9062, 0.5625, 0.9062, 0.75, 0.9062, 0.8125, 0.875, 0.8125, 0.875, 0.75, 0.9062, 0.6875, 0.9062, 0.75, 0.875, 0.75, 0.875, 0.6875, 0.9062, 0.625, 0.9062, 0.6875, 0.875, 0.6875, 0.875, 0.625, 0.9062, 0.5625, 0.9062, 0.625, 0.875, 0.625, 0.875, 0.5625, 0.9062, 0.5, 0.9062, 0.5625, 0.875, 0.5625, 0.875, 0.5, 0.9062, 0.9375, 0.8906, 1.0, 0.875, 0.9375, 0.9062, 0.875, 0.9062, 0.9375, 0.875, 0.9375, 0.875, 0.875, 0.9062, 0.8125, 0.9062, 0.875, 0.875, 0.875, 0.875, 0.8125, 0.875, 0.5, 0.875, 0.5625, 0.8437, 0.5625, 0.8437, 0.5, 0.875, 0.9375, 0.8594, 1.0, 0.8438, 0.9375, 0.875, 0.875, 0.875, 0.9375, 0.8438, 0.9375, 0.8438, 0.875, 0.875, 0.8125, 0.875, 0.875, 0.8438, 0.875, 0.8437, 0.8125, 0.875, 0.75, 0.875, 0.8125, 0.8437, 0.8125, 0.8438, 0.75, 0.875, 0.6875, 0.875, 0.75, 0.8438, 0.75, 0.8437, 0.6875, 0.875, 0.625, 0.875, 0.6875, 0.8437, 0.6875, 0.8438, 0.625, 0.875, 0.5625, 0.875, 0.625, 0.8438, 0.625, 0.8437, 0.5625, 0.8437, 0.6875, 0.8438, 0.75, 0.8125, 0.75, 0.8125, 0.6875, 0.8438, 0.625, 0.8437, 0.6875, 0.8125, 0.6875, 0.8125, 0.625, 0.8437, 0.5625, 0.8438, 0.625, 0.8125, 0.625, 0.8125, 0.5625, 0.8437, 0.5, 0.8437, 0.5625, 0.8125, 0.5625, 0.8125, 0.5, 0.8438, 0.9375, 0.8281, 1.0, 0.8125, 0.9375, 0.8438, 0.875, 0.8438, 0.9375, 0.8125, 0.9375, 0.8125, 0.875, 0.8437, 0.8125, 0.8438, 0.875, 0.8125, 0.875, 0.8125, 0.8125, 0.8438, 0.75, 0.8437, 0.8125, 0.8125, 0.8125, 0.8125, 0.75, 0.8125, 0.875, 0.8125, 0.9375, 0.7812, 0.9375, 0.7812, 0.875, 0.8125, 0.8125, 0.8125, 0.875, 0.7812, 0.875, 0.7812, 0.8125, 0.8125, 0.75, 0.8125, 0.8125, 0.7812, 0.8125, 0.7812, 0.75, 0.8125, 0.6875, 0.8125, 0.75, 0.7812, 0.75, 0.7812, 0.6875, 0.8125, 0.625, 0.8125, 0.6875, 0.7812, 0.6875, 0.7812, 0.625, 0.8125, 0.5625, 0.8125, 0.625, 0.7812, 0.625, 0.7812, 0.5625, 0.8125, 0.5, 0.8125, 0.5625, 0.7812, 0.5625, 0.7812, 0.5, 0.8125, 0.9375, 0.7969, 1.0, 0.7812, 0.9375, 0.7812, 0.625, 0.7812, 0.6875, 0.75, 0.6875, 0.75, 0.625, 0.7812, 0.5625, 0.7812, 0.625, 0.75, 0.625, 0.75, 0.5625, 0.7812, 0.5, 0.7812, 0.5625, 0.75, 0.5625, 0.75, 0.5, 0.7812, 0.9375, 0.7656, 1.0, 0.75, 0.9375, 0.7812, 0.875, 0.7812, 0.9375, 0.75, 0.9375, 0.75, 0.875, 0.7812, 0.8125, 0.7812, 0.875, 0.75, 0.875, 0.75, 0.8125, 0.7812, 0.75, 0.7812, 0.8125, 0.75, 0.8125, 0.75, 0.75, 0.7812, 0.6875, 0.7812, 0.75, 0.75, 0.75, 0.75, 0.6875, 0.7188, 0.5, 0.6875, 0.5, 0.6562, 0.5, 0.625, 0.5, 0.5938, 0.5, 0.5625, 0.5, 0.5312, 0.5, 0.5, 0.5, 0.4687, 0.5, 0.4375, 0.5, 0.4062, 0.5, 0.375, 0.5, 0.3437, 0.5, 0.3125, 0.5, 0.2812, 0.5, 0.25, 0.5, 0.2187, 0.5, 0.1875, 0.5, 0.1562, 0.5, 0.125, 0.5, 0.09375, 0.5, 0.0625, 0.5, 0.03125, 0.5, 0.0, 0.5, 0.9687, 0.5, 0.9375, 0.5, 0.9062, 0.5, 0.875, 0.5, 0.8437, 0.5, 0.8125, 0.5, 0.7812, 0.5, 0.75, 0.5])
me_x.update()
me_001 = bpy.data.meshes.new('Сфера.001')
me_001.from_pydata([(0.0, 0.5556, 0.8315), (0.0, 0.8315, 0.5556), (0.0, 0.9808, 0.1951), (0.0, 1.0, 0.0), (0.03806, 0.1913, 0.9808), (0.07466, 0.3753, 0.9239), (0.1084, 0.5449, 0.8315), (0.1379, 0.6935, 0.7071), (0.1622, 0.8155, 0.5556), (0.1802, 0.9061, 0.3827), (0.1913, 0.9619, 0.1951), (0.1951, 0.9808, 0.0), (0.07466, 0.1802, 0.9808), (0.1464, 0.3536, 0.9239), (0.2126, 0.5133, 0.8315), (0.2706, 0.6533, 0.7071), (0.3182, 0.7682, 0.5556), (0.3536, 0.8536, 0.3827), (0.3753, 0.9061, 0.1951), (0.3827, 0.9239, 0.0), (0.1084, 0.1622, 0.9808), (0.2126, 0.3182, 0.9239), (0.3087, 0.4619, 0.8315), (0.3928, 0.5879, 0.7071), (0.4619, 0.6913, 0.5556), (0.5133, 0.7682, 0.3827), (0.5449, 0.8155, 0.1951), (0.5556, 0.8315, 0.0), (0.1379, 0.1379, 0.9808), (0.2706, 0.2706, 0.9239), (0.3928, 0.3928, 0.8315), (0.5, 0.5, 0.7071), (0.5879, 0.5879, 0.5556), (0.6533, 0.6533, 0.3827), (0.6935, 0.6935, 0.1951), (0.7071, 0.7071, 0.0), (0.1622, 0.1084, 0.9808), (0.3182, 0.2126, 0.9239), (0.4619, 0.3087, 0.8315), (0.5879, 0.3928, 0.7071), (0.6913, 0.4619, 0.5556), (0.7682, 0.5133, 0.3827), (0.8155, 0.5449, 0.1951), (0.8315, 0.5556, 0.0), (0.0, 0.0, 1.0), (0.1802, 0.07466, 0.9808), (0.3536, 0.1464, 0.9239), (0.5133, 0.2126, 0.8315), (0.6533, 0.2706, 0.7071), (0.7682, 0.3182, 0.5556), (0.8536, 0.3536, 0.3827), (0.9061, 0.3753, 0.1951), (0.9239, 0.3827, 0.0), (0.1913, 0.03806, 0.9808), (0.3753, 0.07466, 0.9239), (0.5449, 0.1084, 0.8315), (0.6935, 0.1379, 0.7071), (0.8155, 0.1622, 0.5556), (0.9061, 0.1802, 0.3827), (0.9619, 0.1913, 0.1951), (0.9808, 0.1951, 0.0), (0.1951, -1.118e-08, 0.9808), (0.3827, -2.235e-08, 0.9239), (0.5556, -5.215e-08, 0.8315), (0.7071, 1.49e-08, 0.7071), (0.8315, -8.941e-08, 0.5556), (0.9239, 4.47e-08, 0.3827), (0.9808, -8.941e-08, 0.1951), (1.0, -1.639e-07, 0.0), (0.1913, -0.03806, 0.9808), (0.3753, -0.07466, 0.9239), (0.5449, -0.1084, 0.8315), (0.6935, -0.1379, 0.7071), (0.8155, -0.1622, 0.5556), (0.9061, -0.1802, 0.3827), (0.9619, -0.1913, 0.1951), (0.9808, -0.1951, 0.0), (0.1802, -0.07466, 0.9808), (0.3536, -0.1464, 0.9239), (0.5133, -0.2126, 0.8315), (0.6533, -0.2706, 0.7071), (0.7682, -0.3182, 0.5556), (0.8536, -0.3536, 0.3827), (0.9061, -0.3753, 0.1951), (0.9239, -0.3827, 0.0), (0.1622, -0.1084, 0.9808), (0.3182, -0.2126, 0.9239), (0.4619, -0.3087, 0.8315), (0.5879, -0.3928, 0.7071), (0.6913, -0.4619, 0.5556), (0.7682, -0.5133, 0.3827), (0.8155, -0.5449, 0.1951), (0.8315, -0.5556, 0.0), (0.1379, -0.1379, 0.9808), (0.2706, -0.2706, 0.9239), (0.3928, -0.3928, 0.8315), (0.5, -0.5, 0.7071), (0.5879, -0.5879, 0.5556), (0.6533, -0.6533, 0.3827), (0.6935, -0.6935, 0.1951), (0.7071, -0.7071, 0.0), (0.1084, -0.1622, 0.9808), (0.2126, -0.3182, 0.9239), (0.3087, -0.4619, 0.8315), (0.3928, -0.5879, 0.7071), (0.4619, -0.6913, 0.5556), (0.5133, -0.7682, 0.3827), (0.5449, -0.8155, 0.1951), (0.5556, -0.8315, 0.0), (0.07466, -0.1802, 0.9808), (0.1464, -0.3536, 0.9239), (0.2126, -0.5133, 0.8315), (0.2706, -0.6533, 0.7071), (0.3182, -0.7682, 0.5556), (0.3536, -0.8536, 0.3827), (0.3753, -0.9061, 0.1951), (0.3827, -0.9239, 0.0), (0.03806, -0.1913, 0.9808), (0.07466, -0.3753, 0.9239), (0.1084, -0.5449, 0.8315), (0.1379, -0.6935, 0.7071), (0.1622, -0.8155, 0.5556), (0.1802, -0.9061, 0.3827), (0.1913, -0.9619, 0.1951), (0.1951, -0.9808, 0.0), (-7.451e-09, -0.1951, 0.9808), (-5.215e-08, -0.3827, 0.9239), (-9.686e-08, -0.5556, 0.8315), (-1.49e-08, -0.7071, 0.7071), (-1.043e-07, -0.8315, 0.5556), (2.98e-08, -0.9239, 0.3827), (-1.341e-07, -0.9808, 0.1951), (-3.278e-07, -1.0, 0.0), (-0.03806, -0.1913, 0.9808), (-0.07466, -0.3753, 0.9239), (-0.1084, -0.5449, 0.8315), (-0.1379, -0.6935, 0.7071), (-0.1622, -0.8155, 0.5556), (-0.1802, -0.9061, 0.3827), (-0.1913, -0.9619, 0.1951), (-0.1951, -0.9808, 0.0), (-0.07466, -0.1802, 0.9808), (-0.1464, -0.3536, 0.9239), (-0.2126, -0.5133, 0.8315), (-0.2706, -0.6533, 0.7071), (-0.3182, -0.7682, 0.5556), (-0.3536, -0.8536, 0.3827), (-0.3753, -0.9061, 0.1951), (-0.3827, -0.9239, 0.0), (-0.1084, -0.1622, 0.9808), (-0.2126, -0.3182, 0.9239), (-0.3087, -0.4619, 0.8315), (-0.3928, -0.5879, 0.7071), (-0.4619, -0.6913, 0.5556), (-0.5133, -0.7682, 0.3827), (-0.5449, -0.8155, 0.1951), (-0.5556, -0.8315, 0.0), (-0.1379, -0.1379, 0.9808), (-0.2706, -0.2706, 0.9239), (-0.3928, -0.3928, 0.8315), (-0.5, -0.5, 0.7071), (-0.5879, -0.5879, 0.5556), (-0.6533, -0.6533, 0.3827), (-0.6935, -0.6935, 0.1951), (-0.7071, -0.7071, 0.0), (-0.1622, -0.1084, 0.9808), (-0.3182, -0.2126, 0.9239), (-0.4619, -0.3087, 0.8315), (-0.5879, -0.3928, 0.7071), (-0.6913, -0.4619, 0.5556), (-0.7682, -0.5133, 0.3827), (-0.8155, -0.5449, 0.1951), (-0.8315, -0.5556, 0.0), (-0.1802, -0.07466, 0.9808), (-0.3536, -0.1464, 0.9239), (-0.5133, -0.2126, 0.8315), (-0.6533, -0.2706, 0.7071), (-0.7682, -0.3182, 0.5556), (-0.8536, -0.3536, 0.3827), (-0.9061, -0.3753, 0.1951), (-0.9239, -0.3827, 0.0), (-0.1913, -0.03806, 0.9808), (-0.3753, -0.07466, 0.9239), (-0.5449, -0.1084, 0.8315), (-0.6935, -0.1379, 0.7071), (-0.8155, -0.1622, 0.5556), (-0.9061, -0.1802, 0.3827), (-0.9619, -0.1913, 0.1951), (-0.9808, -0.1951, 0.0), (-0.1951, 1.863e-08, 0.9808), (-0.3827, 5.215e-08, 0.9239), (-0.5556, 1.49e-07, 0.8315), (-0.7071, 2.98e-08, 0.7071), (-0.8315, 1.639e-07, 0.5556), (-0.9239, 1.49e-08, 0.3827), (-0.9808, 2.682e-07, 0.1951), (-1.0, 4.47e-07, 0.0), (-0.1913, 0.03806, 0.9808), (-0.3753, 0.07466, 0.9239), (-0.5449, 0.1084, 0.8315), (-0.6935, 0.1379, 0.7071), (-0.8155, 0.1622, 0.5556), (-0.9061, 0.1802, 0.3827), (-0.9619, 0.1913, 0.1951), (-0.9808, 0.1951, 0.0), (-0.1802, 0.07466, 0.9808), (-0.3536, 0.1464, 0.9239), (-0.5133, 0.2126, 0.8315), (-0.6533, 0.2706, 0.7071), (-0.7682, 0.3182, 0.5556), (-0.8536, 0.3536, 0.3827), (-0.9061, 0.3753, 0.1951), (-0.9239, 0.3827, 0.0), (-0.1622, 0.1084, 0.9808), (-0.3182, 0.2126, 0.9239), (-0.4619, 0.3087, 0.8315), (-0.5879, 0.3928, 0.7071), (-0.6913, 0.4619, 0.5556), (-0.7682, 0.5133, 0.3827), (-0.8155, 0.5449, 0.1951), (-0.8315, 0.5556, 0.0), (-0.1379, 0.1379, 0.9808), (-0.2706, 0.2706, 0.9239), (-0.3928, 0.3928, 0.8315), (-0.5, 0.5, 0.7071), (-0.5879, 0.5879, 0.5556), (-0.6533, 0.6533, 0.3827), (-0.6935, 0.6935, 0.1951), (-0.7071, 0.7071, 0.0), (-0.1084, 0.1622, 0.9808), (-0.2126, 0.3182, 0.9239), (-0.3087, 0.4619, 0.8315), (-0.3928, 0.5879, 0.7071), (-0.4619, 0.6913, 0.5556), (-0.5133, 0.7682, 0.3827), (-0.5449, 0.8155, 0.1951), (-0.5556, 0.8315, 0.0), (-0.07466, 0.1802, 0.9808), (-0.1464, 0.3536, 0.9239), (-0.2126, 0.5133, 0.8315), (-0.2706, 0.6533, 0.7071), (-0.3182, 0.7682, 0.5556), (-0.3536, 0.8536, 0.3827), (-0.3753, 0.9061, 0.1951), (-0.3827, 0.9239, 0.0), (-0.03806, 0.1913, 0.9808), (-0.07466, 0.3753, 0.9239), (-0.1084, 0.5449, 0.8315), (-0.1379, 0.6935, 0.7071), (-0.1622, 0.8155, 0.5556), (-0.1802, 0.9061, 0.3827), (-0.1913, 0.9619, 0.1951), (-0.1951, 0.9808, 0.0), (1.49e-08, 0.1951, 0.9808), (6.706e-08, 0.3827, 0.9239), (8.941e-08, 0.7071, 0.7071), (5.96e-08, 0.9239, 0.3827)], [], [(254, 253, 4, 5), (0, 254, 5, 6), (255, 0, 6, 7), (1, 255, 7, 8), (256, 1, 8, 9), (2, 256, 9, 10), (3, 2, 10, 11), (253, 44, 4), (4, 44, 12), (5, 4, 12, 13), (6, 5, 13, 14), (7, 6, 14, 15), (8, 7, 15, 16), (9, 8, 16, 17), (10, 9, 17, 18), (11, 10, 18, 19), (16, 15, 23, 24), (17, 16, 24, 25), (18, 17, 25, 26), (19, 18, 26, 27), (12, 44, 20), (13, 12, 20, 21), (14, 13, 21, 22), (15, 14, 22, 23), (21, 20, 28, 29), (22, 21, 29, 30), (23, 22, 30, 31), (24, 23, 31, 32), (25, 24, 32, 33), (26, 25, 33, 34), (27, 26, 34, 35), (20, 44, 28), (33, 32, 40, 41), (34, 33, 41, 42), (35, 34, 42, 43), (28, 44, 36), (29, 28, 36, 37), (30, 29, 37, 38), (31, 30, 38, 39), (32, 31, 39, 40), (37, 36, 45, 46), (38, 37, 46, 47), (39, 38, 47, 48), (40, 39, 48, 49), (41, 40, 49, 50), (42, 41, 50, 51), (43, 42, 51, 52), (36, 44, 45), (50, 49, 57, 58), (51, 50, 58, 59), (52, 51, 59, 60), (45, 44, 53), (46, 45, 53, 54), (47, 46, 54, 55), (48, 47, 55, 56), (49, 48, 56, 57), (55, 54, 62, 63), (56, 55, 63, 64), (57, 56, 64, 65), (58, 57, 65, 66), (59, 58, 66, 67), (60, 59, 67, 68), (53, 44, 61), (54, 53, 61, 62), (67, 66, 74, 75), (68, 67, 75, 76), (61, 44, 69), (62, 61, 69, 70), (63, 62, 70, 71), (64, 63, 71, 72), (65, 64, 72, 73), (66, 65, 73, 74), (72, 71, 79, 80), (73, 72, 80, 81), (74, 73, 81, 82), (75, 74, 82, 83), (76, 75, 83, 84), (69, 44, 77), (70, 69, 77, 78), (71, 70, 78, 79), (84, 83, 91, 92), (77, 44, 85), (78, 77, 85, 86), (79, 78, 86, 87), (80, 79, 87, 88), (81, 80, 88, 89), (82, 81, 89, 90), (83, 82, 90, 91), (88, 87, 95, 96), (89, 88, 96, 97), (90, 89, 97, 98), (91, 90, 98, 99), (92, 91, 99, 100), (85, 44, 93), (86, 85, 93, 94), (87, 86, 94, 95), (100, 99, 107, 108), (93, 44, 101), (94, 93, 101, 102), (95, 94, 102, 103), (96, 95, 103, 104), (97, 96, 104, 105), (98, 97, 105, 106), (99, 98, 106, 107), (105, 104, 112, 113), (106, 105, 113, 114), (107, 106, 114, 115), (108, 107, 115, 116), (101, 44, 109), (102, 101, 109, 110), (103, 102, 110, 111), (104, 103, 111, 112), (109, 44, 117), (110, 109, 117, 118), (111, 110, 118, 119), (112, 111, 119, 120), (113, 112, 120, 121), (114, 113, 121, 122), (115, 114, 122, 123), (116, 115, 123, 124), (121, 120, 128, 129), (122, 121, 129, 130), (123, 122, 130, 131), (124, 123, 131, 132), (117, 44, 125), (118, 117, 125, 126), (119, 118, 126, 127), (120, 119, 127, 128), (126, 125, 133, 134), (127, 126, 134, 135), (128, 127, 135, 136), (129, 128, 136, 137), (130, 129, 137, 138), (131, 130, 138, 139), (132, 131, 139, 140), (125, 44, 133), (138, 137, 145, 146), (139, 138, 146, 147), (140, 139, 147, 148), (133, 44, 141), (134, 133, 141, 142), (135, 134, 142, 143), (136, 135, 143, 144), (137, 136, 144, 145), (143, 142, 150, 151), (144, 143, 151, 152), (145, 144, 152, 153), (146, 145, 153, 154), (147, 146, 154, 155), (148, 147, 155, 156), (141, 44, 149), (142, 141, 149, 150), (155, 154, 162, 163), (156, 155, 163, 164), (149, 44, 157), (150, 149, 157, 158), (151, 150, 158, 159), (152, 151, 159, 160), (153, 152, 160, 161), (154, 153, 161, 162), (159, 158, 166, 167), (160, 159, 167, 168), (161, 160, 168, 169), (162, 161, 169, 170), (163, 162, 170, 171), (164, 163, 171, 172), (157, 44, 165), (158, 157, 165, 166), (171, 170, 178, 179), (172, 171, 179, 180), (165, 44, 173), (166, 165, 173, 174), (167, 166, 174, 175), (168, 167, 175, 176), (169, 168, 176, 177), (170, 169, 177, 178), (176, 175, 183, 184), (177, 176, 184, 185), (178, 177, 185, 186), (179, 178, 186, 187), (180, 179, 187, 188), (173, 44, 181), (174, 173, 181, 182), (175, 174, 182, 183), (188, 187, 195, 196), (181, 44, 189), (182, 181, 189, 190), (183, 182, 190, 191), (184, 183, 191, 192), (185, 184, 192, 193), (186, 185, 193, 194), (187, 186, 194, 195), (192, 191, 199, 200), (193, 192, 200, 201), (194, 193, 201, 202), (195, 194, 202, 203), (196, 195, 203, 204), (189, 44, 197), (190, 189, 197, 198), (191, 190, 198, 199), (204, 203, 211, 212), (197, 44, 205), (198, 197, 205, 206), (199, 198, 206, 207), (200, 199, 207, 208), (201, 200, 208, 209), (202, 201, 209, 210), (203, 202, 210, 211), (209, 208, 216, 217), (210, 209, 217, 218), (211, 210, 218, 219), (212, 211, 219, 220), (205, 44, 213), (206, 205, 213, 214), (207, 206, 214, 215), (208, 207, 215, 216), (214, 213, 221, 222), (215, 214, 222, 223), (216, 215, 223, 224), (217, 216, 224, 225), (218, 217, 225, 226), (219, 218, 226, 227), (220, 219, 227, 228), (213, 44, 221), (226, 225, 233, 234), (227, 226, 234, 235), (228, 227, 235, 236), (221, 44, 229), (222, 221, 229, 230), (223, 222, 230, 231), (224, 223, 231, 232), (225, 224, 232, 233), (230, 229, 237, 238), (231, 230, 238, 239), (232, 231, 239, 240), (233, 232, 240, 241), (234, 233, 241, 242), (235, 234, 242, 243), (236, 235, 243, 244), (229, 44, 237), (242, 241, 249, 250), (243, 242, 250, 251), (244, 243, 251, 252), (237, 44, 245), (238, 237, 245, 246), (239, 238, 246, 247), (240, 239, 247, 248), (241, 240, 248, 249), (247, 246, 254, 0), (248, 247, 0, 255), (249, 248, 255, 1), (250, 249, 1, 256), (251, 250, 256, 2), (252, 251, 2, 3), (245, 44, 253), (246, 245, 253, 254), (3, 11, 19, 27, 35, 43, 52, 60, 68, 76, 84, 92, 100, 108, 116, 124, 132, 140, 148, 156, 164, 172, 180, 188, 196, 204, 212, 220, 228, 236, 244, 252)])
me_001.polygons.foreach_set('material_index', [1, 1, 1, 1, 1, 1, 1, 1, 1, 1, 1, 1, 1, 1, 1, 1, 1, 1, 1, 1, 1, 1, 1, 1, 1, 1, 1, 1, 1, 1, 1, 1, 1, 1, 1, 1, 1, 1, 1, 1, 1, 1, 1, 1, 1, 1, 1, 1, 1, 1, 1, 1, 1, 1, 1, 1, 1, 1, 1, 1, 1, 1, 1, 1, 1, 1, 1, 1, 1, 1, 1, 1, 1, 1, 1, 1, 1, 1, 1, 1, 1, 1, 1, 1, 1, 1, 1, 1, 1, 1, 1, 1, 1, 1, 1, 1, 1, 1, 1, 1, 1, 1, 1, 1, 1, 1, 1, 1, 1, 1, 1, 1, 1, 1, 1, 1, 1, 1, 1, 1, 1, 1, 1, 1, 1, 1, 1, 1, 1, 1, 1, 1, 1, 1, 1, 1, 1, 1, 1, 1, 1, 1, 1, 1, 1, 1, 1, 1, 1, 1, 1, 1, 1, 1, 1, 1, 1, 1, 1, 1, 1, 1, 1, 1, 1, 1, 1, 1, 1, 1, 1, 1, 1, 1, 1, 1, 1, 1, 1, 1, 1, 1, 1, 1, 1, 1, 1, 1, 1, 1, 1, 1, 1, 1, 1, 1, 1, 1, 1, 1, 1, 1, 1, 1, 1, 1, 1, 1, 1, 1, 1, 1, 1, 1, 1, 1, 1, 1, 1, 1, 1, 1, 1, 1, 1, 1, 1, 1, 1, 1, 1, 1, 1, 1, 1, 1, 1, 1, 1, 1, 1, 1, 1, 1, 1, 1, 1, 1, 1, 1, 1, 1, 1, 1, 1, 1, 0])
_uv = me_001.uv_layers.new(name='UVКарта')
_uv.uv.foreach_set('vector', [1.269, 0.5591, 1.294, 0.5498, 1.297, 0.5547, 1.273, 0.5689, 1.242, 0.5686, 1.269, 0.5591, 1.273, 0.5689, 1.249, 0.5835, 1.214, 0.5787, 1.242, 0.5686, 1.249, 0.5835, 1.223, 0.5988, 1.184, 0.5894, 1.214, 0.5787, 1.223, 0.5988, 1.195, 0.6152, 1.15, 0.6012, 1.184, 0.5894, 1.195, 0.6152, 1.165, 0.6331, 1.112, 0.6146, 1.15, 0.6012, 1.165, 0.6331, 1.13, 0.6533, 1.069, 0.63, 1.112, 0.6146, 1.13, 0.6533, 1.089, 0.6765, 1.294, 0.5498, 1.32, 0.5405, 1.297, 0.5547, 1.297, 0.5547, 1.32, 0.5405, 1.3, 0.559, 1.273, 0.5689, 1.297, 0.5547, 1.3, 0.559, 1.279, 0.5776, 1.249, 0.5835, 1.273, 0.5689, 1.279, 0.5776, 1.258, 0.5967, 1.223, 0.5988, 1.249, 0.5835, 1.258, 0.5967, 1.236, 0.6168, 1.195, 0.6152, 1.223, 0.5988, 1.236, 0.6168, 1.212, 0.6382, 1.165, 0.6331, 1.195, 0.6152, 1.212, 0.6382, 1.185, 0.6618, 1.13, 0.6533, 1.165, 0.6331, 1.185, 0.6618, 1.154, 0.6884, 1.089, 0.6765, 1.13, 0.6533, 1.154, 0.6884, 1.118, 0.7193, 1.212, 0.6382, 1.236, 0.6168, 1.252, 0.6319, 1.232, 0.6578, 1.185, 0.6618, 1.212, 0.6382, 1.232, 0.6578, 1.21, 0.6863, 1.154, 0.6884, 1.185, 0.6618, 1.21, 0.6863, 1.184, 0.7186, 1.118, 0.7193, 1.154, 0.6884, 1.184, 0.7186, 1.154, 0.7563, 1.3, 0.559, 1.32, 0.5405, 1.304, 0.5627, 1.279, 0.5776, 1.3, 0.559, 1.304, 0.5627, 1.287, 0.5849, 1.258, 0.5967, 1.279, 0.5776, 1.287, 0.5849, 1.27, 0.6079, 1.236, 0.6168, 1.258, 0.5967, 1.27, 0.6079, 1.252, 0.6319, 1.287, 0.5849, 1.304, 0.5627, 1.308, 0.5654, 1.296, 0.5906, 1.27, 0.6079, 1.287, 0.5849, 1.296, 0.5906, 1.284, 0.6165, 1.252, 0.6319, 1.27, 0.6079, 1.284, 0.6165, 1.271, 0.6437, 1.232, 0.6578, 1.252, 0.6319, 1.271, 0.6437, 1.256, 0.6731, 1.21, 0.6863, 1.232, 0.6578, 1.256, 0.6731, 1.239, 0.7056, 1.184, 0.7186, 1.21, 0.6863, 1.239, 0.7056, 1.22, 0.7425, 1.154, 0.7563, 1.184, 0.7186, 1.22, 0.7425, 1.198, 0.7858, 1.304, 0.5627, 1.32, 0.5405, 1.308, 0.5654, 1.239, 0.7056, 1.256, 0.6731, 1.282, 0.6835, 1.272, 0.7188, 1.22, 0.7425, 1.239, 0.7056, 1.272, 0.7188, 1.26, 0.759, 1.198, 0.7858, 1.22, 0.7425, 1.26, 0.759, 1.246, 0.8064, 1.308, 0.5654, 1.32, 0.5405, 1.313, 0.5673, 1.296, 0.5906, 1.308, 0.5654, 1.313, 0.5673, 1.306, 0.5943, 1.284, 0.6165, 1.296, 0.5906, 1.306, 0.5943, 1.299, 0.6222, 1.271, 0.6437, 1.284, 0.6165, 1.299, 0.6222, 1.291, 0.6517, 1.256, 0.6731, 1.271, 0.6437, 1.291, 0.6517, 1.282, 0.6835, 1.306, 0.5943, 1.313, 0.5673, 1.319, 0.5681, 1.317, 0.596, 1.299, 0.6222, 1.306, 0.5943, 1.317, 0.596, 1.315, 0.6249, 1.291, 0.6517, 1.299, 0.6222, 1.315, 0.6249, 1.313, 0.6555, 1.282, 0.6835, 1.291, 0.6517, 1.313, 0.6555, 1.31, 0.6886, 1.272, 0.7188, 1.282, 0.6835, 1.31, 0.6886, 1.307, 0.7254, 1.26, 0.759, 1.272, 0.7188, 1.307, 0.7254, 1.303, 0.7675, 1.246, 0.8064, 1.26, 0.759, 1.303, 0.7675, 1.298, 0.8171, 1.313, 0.5673, 1.32, 0.5405, 1.319, 0.5681, 1.307, 0.7254, 1.31, 0.6886, 1.339, 0.688, 1.343, 0.725, 1.303, 0.7675, 1.307, 0.7254, 1.343, 0.725, 1.347, 0.7674, 1.298, 0.8171, 1.303, 0.7675, 1.347, 0.7674, 1.351, 0.8175, 1.319, 0.5681, 1.32, 0.5405, 1.324, 0.5679, 1.317, 0.596, 1.319, 0.5681, 1.324, 0.5679, 1.328, 0.5956, 1.315, 0.6249, 1.317, 0.596, 1.328, 0.5956, 1.331, 0.6243, 1.313, 0.6555, 1.315, 0.6249, 1.331, 0.6243, 1.335, 0.6549, 1.31, 0.6886, 1.313, 0.6555, 1.335, 0.6549, 1.339, 0.688, 1.331, 0.6243, 1.328, 0.5956, 1.338, 0.593, 1.347, 0.6206, 1.335, 0.6549, 1.331, 0.6243, 1.347, 0.6206, 1.357, 0.6499, 1.339, 0.688, 1.335, 0.6549, 1.357, 0.6499, 1.367, 0.6818, 1.343, 0.725, 1.339, 0.688, 1.367, 0.6818, 1.378, 0.7175, 1.347, 0.7674, 1.343, 0.725, 1.378, 0.7175, 1.39, 0.7585, 1.351, 0.8175, 1.347, 0.7674, 1.39, 0.7585, 1.404, 0.8071, 1.324, 0.5679, 1.32, 0.5405, 1.329, 0.5666, 1.328, 0.5956, 1.324, 0.5679, 1.329, 0.5666, 1.338, 0.593, 1.39, 0.7585, 1.378, 0.7175, 1.411, 0.703, 1.431, 0.741, 1.404, 0.8071, 1.39, 0.7585, 1.431, 0.741, 1.455, 0.7863, 1.329, 0.5666, 1.32, 0.5405, 1.334, 0.5643, 1.338, 0.593, 1.329, 0.5666, 1.334, 0.5643, 1.348, 0.5885, 1.347, 0.6206, 1.338, 0.593, 1.348, 0.5885, 1.362, 0.6137, 1.357, 0.6499, 1.347, 0.6206, 1.362, 0.6137, 1.377, 0.6406, 1.367, 0.6818, 1.357, 0.6499, 1.377, 0.6406, 1.393, 0.67, 1.378, 0.7175, 1.367, 0.6818, 1.393, 0.67, 1.411, 0.703, 1.377, 0.6406, 1.362, 0.6137, 1.376, 0.6039, 1.395, 0.6274, 1.393, 0.67, 1.377, 0.6406, 1.395, 0.6274, 1.417, 0.6531, 1.411, 0.703, 1.393, 0.67, 1.417, 0.6531, 1.441, 0.682, 1.431, 0.741, 1.411, 0.703, 1.441, 0.682, 1.468, 0.7153, 1.455, 0.7863, 1.431, 0.741, 1.468, 0.7153, 1.501, 0.7555, 1.334, 0.5643, 1.32, 0.5405, 1.338, 0.561, 1.348, 0.5885, 1.334, 0.5643, 1.338, 0.561, 1.357, 0.582, 1.362, 0.6137, 1.348, 0.5885, 1.357, 0.582, 1.376, 0.6039, 1.501, 0.7555, 1.468, 0.7153, 1.499, 0.6822, 1.541, 0.7153, 1.338, 0.561, 1.32, 0.5405, 1.342, 0.557, 1.357, 0.582, 1.338, 0.561, 1.342, 0.557, 1.364, 0.5739, 1.376, 0.6039, 1.357, 0.582, 1.364, 0.5739, 1.387, 0.5917, 1.395, 0.6274, 1.376, 0.6039, 1.387, 0.5917, 1.411, 0.6107, 1.417, 0.6531, 1.395, 0.6274, 1.411, 0.6107, 1.437, 0.6317, 1.441, 0.682, 1.417, 0.6531, 1.437, 0.6317, 1.466, 0.6552, 1.468, 0.7153, 1.441, 0.682, 1.466, 0.6552, 1.499, 0.6822, 1.411, 0.6107, 1.387, 0.5917, 1.395, 0.5774, 1.423, 0.5913, 1.437, 0.6317, 1.411, 0.6107, 1.423, 0.5913, 1.453, 0.6066, 1.466, 0.6552, 1.437, 0.6317, 1.453, 0.6066, 1.486, 0.6238, 1.499, 0.6822, 1.466, 0.6552, 1.486, 0.6238, 1.524, 0.6437, 1.541, 0.7153, 1.499, 0.6822, 1.524, 0.6437, 1.57, 0.6665, 1.342, 0.557, 1.32, 0.5405, 1.345, 0.5524, 1.364, 0.5739, 1.342, 0.557, 1.345, 0.5524, 1.369, 0.5646, 1.387, 0.5917, 1.364, 0.5739, 1.369, 0.5646, 1.395, 0.5774, 1.57, 0.6665, 1.524, 0.6437, 1.541, 0.601, 1.588, 0.6145, 1.345, 0.5524, 1.32, 0.5405, 1.346, 0.5472, 1.369, 0.5646, 1.345, 0.5524, 1.346, 0.5472, 1.373, 0.5542, 1.395, 0.5774, 1.369, 0.5646, 1.373, 0.5542, 1.401, 0.5617, 1.423, 0.5913, 1.395, 0.5774, 1.401, 0.5617, 1.431, 0.5698, 1.453, 0.6066, 1.423, 0.5913, 1.431, 0.5698, 1.463, 0.5788, 1.486, 0.6238, 1.453, 0.6066, 1.463, 0.5788, 1.499, 0.589, 1.524, 0.6437, 1.486, 0.6238, 1.499, 0.589, 1.541, 0.601, 1.463, 0.5788, 1.431, 0.5698, 1.434, 0.5471, 1.468, 0.5494, 1.499, 0.589, 1.463, 0.5788, 1.468, 0.5494, 1.505, 0.5522, 1.541, 0.601, 1.499, 0.589, 1.505, 0.5522, 1.548, 0.5557, 1.588, 0.6145, 1.541, 0.601, 1.548, 0.5557, 1.599, 0.5601, 1.346, 0.5472, 1.32, 0.5405, 1.347, 0.5418, 1.373, 0.5542, 1.346, 0.5472, 1.347, 0.5418, 1.375, 0.5434, 1.401, 0.5617, 1.373, 0.5542, 1.375, 0.5434, 1.404, 0.5451, 1.431, 0.5698, 1.401, 0.5617, 1.404, 0.5451, 1.434, 0.5471, 1.347, 0.5418, 1.32, 0.5405, 1.347, 0.5364, 1.375, 0.5434, 1.347, 0.5418, 1.347, 0.5364, 1.374, 0.5324, 1.404, 0.5451, 1.375, 0.5434, 1.374, 0.5324, 1.403, 0.5283, 1.434, 0.5471, 1.404, 0.5451, 1.403, 0.5283, 1.433, 0.5241, 1.468, 0.5494, 1.434, 0.5471, 1.433, 0.5241, 1.467, 0.5196, 1.505, 0.5522, 1.468, 0.5494, 1.467, 0.5196, 1.504, 0.5147, 1.548, 0.5557, 1.505, 0.5522, 1.504, 0.5147, 1.547, 0.5093, 1.599, 0.5601, 1.548, 0.5557, 1.547, 0.5093, 1.599, 0.5034, 1.467, 0.5196, 1.433, 0.5241, 1.428, 0.5017, 1.46, 0.4905, 1.504, 0.5147, 1.467, 0.5196, 1.46, 0.4905, 1.495, 0.4781, 1.547, 0.5093, 1.504, 0.5147, 1.495, 0.4781, 1.536, 0.4639, 1.599, 0.5034, 1.547, 0.5093, 1.536, 0.4639, 1.587, 0.4462, 1.347, 0.5364, 1.32, 0.5405, 1.346, 0.5311, 1.374, 0.5324, 1.347, 0.5364, 1.346, 0.5311, 1.372, 0.5217, 1.403, 0.5283, 1.374, 0.5324, 1.372, 0.5217, 1.399, 0.5119, 1.433, 0.5241, 1.403, 0.5283, 1.399, 0.5119, 1.428, 0.5017, 1.372, 0.5217, 1.346, 0.5311, 1.343, 0.5262, 1.367, 0.5117, 1.399, 0.5119, 1.372, 0.5217, 1.367, 0.5117, 1.392, 0.4967, 1.428, 0.5017, 1.399, 0.5119, 1.392, 0.4967, 1.418, 0.4808, 1.46, 0.4905, 1.428, 0.5017, 1.418, 0.4808, 1.447, 0.4635, 1.495, 0.4781, 1.46, 0.4905, 1.447, 0.4635, 1.479, 0.444, 1.536, 0.4639, 1.495, 0.4781, 1.479, 0.444, 1.517, 0.4213, 1.587, 0.4462, 1.536, 0.4639, 1.517, 0.4213, 1.562, 0.3933, 1.346, 0.5311, 1.32, 0.5405, 1.343, 0.5262, 1.479, 0.444, 1.447, 0.4635, 1.43, 0.4396, 1.457, 0.4142, 1.517, 0.4213, 1.479, 0.444, 1.457, 0.4142, 1.49, 0.3837, 1.562, 0.3933, 1.517, 0.4213, 1.49, 0.3837, 1.527, 0.3475, 1.343, 0.5262, 1.32, 0.5405, 1.34, 0.5218, 1.367, 0.5117, 1.343, 0.5262, 1.34, 0.5218, 1.361, 0.5029, 1.392, 0.4967, 1.367, 0.5117, 1.361, 0.5029, 1.382, 0.4832, 1.418, 0.4808, 1.392, 0.4967, 1.382, 0.4832, 1.405, 0.4623, 1.447, 0.4635, 1.418, 0.4808, 1.405, 0.4623, 1.43, 0.4396, 1.382, 0.4832, 1.361, 0.5029, 1.353, 0.4955, 1.37, 0.472, 1.405, 0.4623, 1.382, 0.4832, 1.37, 0.472, 1.388, 0.447, 1.43, 0.4396, 1.405, 0.4623, 1.388, 0.447, 1.408, 0.4197, 1.457, 0.4142, 1.43, 0.4396, 1.408, 0.4197, 1.43, 0.3892, 1.49, 0.3837, 1.457, 0.4142, 1.43, 0.3892, 1.455, 0.3533, 1.527, 0.3475, 1.49, 0.3837, 1.455, 0.3533, 1.484, 0.3106, 1.34, 0.5218, 1.32, 0.5405, 1.336, 0.5182, 1.361, 0.5029, 1.34, 0.5218, 1.336, 0.5182, 1.353, 0.4955, 1.455, 0.3533, 1.43, 0.3892, 1.399, 0.3704, 1.416, 0.3307, 1.484, 0.3106, 1.455, 0.3533, 1.416, 0.3307, 1.436, 0.2837, 1.336, 0.5182, 1.32, 0.5405, 1.332, 0.5154, 1.353, 0.4955, 1.336, 0.5182, 1.332, 0.5154, 1.343, 0.4899, 1.37, 0.472, 1.353, 0.4955, 1.343, 0.4899, 1.356, 0.4635, 1.388, 0.447, 1.37, 0.472, 1.356, 0.4635, 1.369, 0.4353, 1.408, 0.4197, 1.388, 0.447, 1.369, 0.4353, 1.383, 0.4047, 1.43, 0.3892, 1.408, 0.4197, 1.383, 0.4047, 1.399, 0.3704, 1.356, 0.4635, 1.343, 0.4899, 1.333, 0.4863, 1.34, 0.458, 1.369, 0.4353, 1.356, 0.4635, 1.34, 0.458, 1.347, 0.4278, 1.383, 0.4047, 1.369, 0.4353, 1.347, 0.4278, 1.355, 0.395, 1.399, 0.3704, 1.383, 0.4047, 1.355, 0.395, 1.364, 0.3584, 1.416, 0.3307, 1.399, 0.3704, 1.364, 0.3584, 1.373, 0.3164, 1.436, 0.2837, 1.416, 0.3307, 1.373, 0.3164, 1.384, 0.2672, 1.332, 0.5154, 1.32, 0.5405, 1.327, 0.5136, 1.343, 0.4899, 1.332, 0.5154, 1.327, 0.5136, 1.333, 0.4863, 1.373, 0.3164, 1.364, 0.3584, 1.328, 0.3535, 1.33, 0.3104, 1.384, 0.2672, 1.373, 0.3164, 1.33, 0.3104, 1.331, 0.2613, 1.327, 0.5136, 1.32, 0.5405, 1.321, 0.5128, 1.333, 0.4863, 1.327, 0.5136, 1.321, 0.5128, 1.322, 0.4848, 1.34, 0.458, 1.333, 0.4863, 1.322, 0.4848, 1.324, 0.4556, 1.347, 0.4278, 1.34, 0.458, 1.324, 0.4556, 1.325, 0.4247, 1.355, 0.395, 1.347, 0.4278, 1.325, 0.4247, 1.327, 0.391, 1.364, 0.3584, 1.355, 0.395, 1.327, 0.391, 1.328, 0.3535, 1.325, 0.4247, 1.324, 0.4556, 1.307, 0.4566, 1.303, 0.426, 1.327, 0.391, 1.325, 0.4247, 1.303, 0.426, 1.298, 0.3928, 1.328, 0.3535, 1.327, 0.391, 1.298, 0.3928, 1.292, 0.3557, 1.33, 0.3104, 1.328, 0.3535, 1.292, 0.3557, 1.285, 0.3134, 1.331, 0.2613, 1.33, 0.3104, 1.285, 0.3134, 1.278, 0.2637, 1.321, 0.5128, 1.32, 0.5405, 1.316, 0.5131, 1.322, 0.4848, 1.321, 0.5128, 1.316, 0.5131, 1.312, 0.4854, 1.324, 0.4556, 1.322, 0.4848, 1.312, 0.4854, 1.307, 0.4566, 1.278, 0.2637, 1.285, 0.3134, 1.243, 0.3249, 1.226, 0.2767, 1.316, 0.5131, 1.32, 0.5405, 1.311, 0.5144, 1.312, 0.4854, 1.316, 0.5131, 1.311, 0.5144, 1.301, 0.4881, 1.307, 0.4566, 1.312, 0.4854, 1.301, 0.4881, 1.292, 0.4608, 1.303, 0.426, 1.307, 0.4566, 1.292, 0.4608, 1.281, 0.4318, 1.298, 0.3928, 1.303, 0.426, 1.281, 0.4318, 1.27, 0.4002, 1.292, 0.3557, 1.298, 0.3928, 1.27, 0.4002, 1.258, 0.3651, 1.285, 0.3134, 1.292, 0.3557, 1.258, 0.3651, 1.243, 0.3249, 1.281, 0.4318, 1.292, 0.4608, 1.277, 0.468, 1.261, 0.4417, 1.27, 0.4002, 1.281, 0.4318, 1.261, 0.4417, 1.244, 0.4131, 1.258, 0.3651, 1.27, 0.4002, 1.244, 0.4131, 1.225, 0.3813, 1.243, 0.3249, 1.258, 0.3651, 1.225, 0.3813, 1.203, 0.3452, 1.226, 0.2767, 1.243, 0.3249, 1.203, 0.3452, 1.175, 0.3005, 1.311, 0.5144, 1.32, 0.5405, 1.306, 0.5168, 1.301, 0.4881, 1.311, 0.5144, 1.306, 0.5168, 1.292, 0.4928, 1.292, 0.4608, 1.301, 0.4881, 1.292, 0.4928, 1.277, 0.468, 1.175, 0.3005, 1.203, 0.3452, 1.168, 0.3727, 1.132, 0.3361, 1.306, 0.5168, 1.32, 0.5405, 1.302, 0.52, 1.292, 0.4928, 1.306, 0.5168, 1.302, 0.52, 1.283, 0.4994, 1.277, 0.468, 1.292, 0.4928, 1.283, 0.4994, 1.264, 0.478, 1.261, 0.4417, 1.277, 0.468, 1.264, 0.478, 1.244, 0.4554, 1.244, 0.4131, 1.261, 0.4417, 1.244, 0.4554, 1.221, 0.4308, 1.225, 0.3813, 1.244, 0.4131, 1.221, 0.4308, 1.197, 0.4035, 1.203, 0.3452, 1.225, 0.3813, 1.197, 0.4035, 1.168, 0.3727, 1.221, 0.4308, 1.244, 0.4554, 1.229, 0.4723, 1.203, 0.4527, 1.197, 0.4035, 1.221, 0.4308, 1.203, 0.4527, 1.173, 0.4309, 1.168, 0.3727, 1.197, 0.4035, 1.173, 0.4309, 1.139, 0.4068, 1.132, 0.3361, 1.168, 0.3727, 1.139, 0.4068, 1.098, 0.3786, 1.302, 0.52, 1.32, 0.5405, 1.298, 0.5241, 1.283, 0.4994, 1.302, 0.52, 1.298, 0.5241, 1.276, 0.5075, 1.264, 0.478, 1.283, 0.4994, 1.276, 0.5075, 1.253, 0.4904, 1.244, 0.4554, 1.264, 0.478, 1.253, 0.4904, 1.229, 0.4723, 1.276, 0.5075, 1.298, 0.5241, 1.295, 0.5287, 1.271, 0.5169, 1.253, 0.4904, 1.276, 0.5075, 1.271, 0.5169, 1.245, 0.5046, 1.229, 0.4723, 1.253, 0.4904, 1.245, 0.5046, 1.218, 0.4917, 1.203, 0.4527, 1.229, 0.4723, 1.218, 0.4917, 1.188, 0.4777, 1.173, 0.4309, 1.203, 0.4527, 1.188, 0.4777, 1.156, 0.4623, 1.139, 0.4068, 1.173, 0.4309, 1.156, 0.4623, 1.118, 0.4456, 1.098, 0.3786, 1.139, 0.4068, 1.118, 0.4456, 1.073, 0.4263, 1.298, 0.5241, 1.32, 0.5405, 1.295, 0.5287, 1.156, 0.4623, 1.188, 0.4777, 1.179, 0.5049, 1.144, 0.4963, 1.118, 0.4456, 1.156, 0.4623, 1.144, 0.4963, 1.104, 0.4874, 1.073, 0.4263, 1.118, 0.4456, 1.104, 0.4874, 1.058, 0.4773, 1.295, 0.5287, 1.32, 0.5405, 1.294, 0.5338, 1.271, 0.5169, 1.295, 0.5287, 1.294, 0.5338, 1.267, 0.5271, 1.245, 0.5046, 1.271, 0.5169, 1.267, 0.5271, 1.24, 0.5201, 1.218, 0.4917, 1.245, 0.5046, 1.24, 0.5201, 1.211, 0.5128, 1.188, 0.4777, 1.218, 0.4917, 1.211, 0.5128, 1.179, 0.5049, 1.267, 0.5271, 1.294, 0.5338, 1.293, 0.5391, 1.266, 0.5378, 1.24, 0.5201, 1.267, 0.5271, 1.266, 0.5378, 1.237, 0.5364, 1.211, 0.5128, 1.24, 0.5201, 1.237, 0.5364, 1.208, 0.5349, 1.179, 0.5049, 1.211, 0.5128, 1.208, 0.5349, 1.175, 0.5333, 1.144, 0.4963, 1.179, 0.5049, 1.175, 0.5333, 1.14, 0.5316, 1.104, 0.4874, 1.144, 0.4963, 1.14, 0.5316, 1.099, 0.5304, 1.058, 0.4773, 1.104, 0.4874, 1.099, 0.5304, 1.052, 0.5296, 1.294, 0.5338, 1.32, 0.5405, 1.293, 0.5391, 1.14, 0.5316, 1.175, 0.5333, 1.177, 0.5618, 1.141, 0.567, 1.099, 0.5304, 1.14, 0.5316, 1.141, 0.567, 1.102, 0.5732, 1.052, 0.5296, 1.099, 0.5304, 1.102, 0.5732, 1.056, 0.581, 1.293, 0.5391, 1.32, 0.5405, 1.293, 0.5445, 1.266, 0.5378, 1.293, 0.5391, 1.293, 0.5445, 1.266, 0.5486, 1.237, 0.5364, 1.266, 0.5378, 1.266, 0.5486, 1.238, 0.5527, 1.208, 0.5349, 1.237, 0.5364, 1.238, 0.5527, 1.209, 0.5571, 1.175, 0.5333, 1.208, 0.5349, 1.209, 0.5571, 1.177, 0.5618, 1.238, 0.5527, 1.266, 0.5486, 1.269, 0.5591, 1.242, 0.5686, 1.209, 0.5571, 1.238, 0.5527, 1.242, 0.5686, 1.214, 0.5787, 1.177, 0.5618, 1.209, 0.5571, 1.214, 0.5787, 1.184, 0.5894, 1.141, 0.567, 1.177, 0.5618, 1.184, 0.5894, 1.15, 0.6012, 1.102, 0.5732, 1.141, 0.567, 1.15, 0.6012, 1.112, 0.6146, 1.056, 0.581, 1.102, 0.5732, 1.112, 0.6146, 1.069, 0.63, 1.293, 0.5445, 1.32, 0.5405, 1.294, 0.5498, 1.266, 0.5486, 1.293, 0.5445, 1.294, 0.5498, 1.269, 0.5591, 0.9599, 0.6393, 0.9236, 0.7269, 0.8709, 0.8057, 0.8039, 0.8727, 0.7251, 0.9254, 0.6375, 0.9617, 0.5445, 0.9802, 0.4497, 0.9802, 0.3567, 0.9617, 0.2691, 0.9254, 0.1903, 0.8727, 0.1232, 0.8057, 0.07054, 0.7269, 0.03426, 0.6393, 0.01577, 0.5463, 0.01577, 0.4515, 0.03426, 0.3585, 0.07054, 0.2709, 0.1232, 0.1921, 0.1903, 0.125, 0.2691, 0.07236, 0.3567, 0.03608, 0.4497, 0.01758, 0.5445, 0.01758, 0.6375, 0.03608, 0.7251, 0.07236, 0.8039, 0.125, 0.8709, 0.1921, 0.9236, 0.2709, 0.9599, 0.3585, 0.9784, 0.4515, 0.9784, 0.5463])
me_001.materials.append(mat_x)
me_001.materials.append(mat_001)
me_001.update()

# ---- curves / text
cu_x = bpy.data.curves.new('КриваяБезье', 'CURVE')
cu_x.dimensions = '3D'
_sp = cu_x.splines.new('BEZIER'); _sp.bezier_points.add(1)
_sp.bezier_points.foreach_set('co', [-1.0, 0.0, 0.0, 1.0, 0.0, 0.0])
_sp.bezier_points.foreach_set('handle_left', [-1.5, -0.5, 0.0, 0.0, 0.0, 0.0])
_sp.bezier_points.foreach_set('handle_right', [-0.5, 0.5, 0.0, 2.0, 0.0, 0.0])
for _p, _l, _r in zip(_sp.bezier_points, ['ALIGNED', 'ALIGNED'], ['ALIGNED', 'ALIGNED']): _p.handle_left_type = _l; _p.handle_right_type = _r
_sp.order_u = 0
_sp.order_v = 0
cu_x.use_path = True
cu_x.bevel_profile.use_clip = True
cu_x.bevel_resolution = 10
cu_x.bevel_depth = 0.02
cu_x.fill_mode = 'FULL'
cu_001 = bpy.data.curves.new('КриваяБезье.001', 'CURVE')
cu_001.dimensions = '3D'
_sp = cu_001.splines.new('BEZIER'); _sp.bezier_points.add(1)
_sp.bezier_points.foreach_set('co', [-1.0, 0.0, 0.0, 1.0, 0.0, 0.0])
_sp.bezier_points.foreach_set('handle_left', [-1.5, -0.5, 0.0, 0.0, 0.0, 0.0])
_sp.bezier_points.foreach_set('handle_right', [-0.5, 0.5, 0.0, 2.0, 0.0, 0.0])
for _p, _l, _r in zip(_sp.bezier_points, ['ALIGNED', 'ALIGNED'], ['ALIGNED', 'ALIGNED']): _p.handle_left_type = _l; _p.handle_right_type = _r
_sp.order_u = 0
_sp.order_v = 0
_sp = cu_001.splines.new('BEZIER'); _sp.bezier_points.add(1)
_sp.bezier_points.foreach_set('co', [-1.387, 0.9004, 0.5759, -0.9197, 1.63, -0.01017])
_sp.bezier_points.foreach_set('handle_left', [-1.46, 0.8271, 0.6609, -0.993, 1.557, 0.07481])
_sp.bezier_points.foreach_set('handle_right', [-1.313, 0.9736, 0.491, -0.8465, 1.703, -0.09515])
for _p, _l, _r in zip(_sp.bezier_points, ['ALIGNED', 'ALIGNED'], ['ALIGNED', 'ALIGNED']): _p.handle_left_type = _l; _p.handle_right_type = _r
_sp.order_u = 0
_sp.order_v = 0
_sp = cu_001.splines.new('BEZIER'); _sp.bezier_points.add(1)
_sp.bezier_points.foreach_set('co', [-0.5219, 1.616, -0.4028, -0.06605, 0.7496, -0.7099])
_sp.bezier_points.foreach_set('handle_left', [-0.6384, 1.736, -0.3073, -0.2031, 0.7883, -0.5803])
_sp.bezier_points.foreach_set('handle_right', [-0.4054, 1.496, -0.4983, 0.07102, 0.7109, -0.8395])
for _p, _l, _r in zip(_sp.bezier_points, ['ALIGNED', 'ALIGNED'], ['ALIGNED', 'ALIGNED']): _p.handle_left_type = _l; _p.handle_right_type = _r
_sp.order_u = 0
_sp.order_v = 0
_sp = cu_001.splines.new('BEZIER'); _sp.bezier_points.add(4)
_sp.bezier_points.foreach_set('co', [0.2336, 0.9791, -1.046, 0.4163, 1.254, -1.274, 0.4814, 1.851, -1.438, 1.096, -0.632, -1.632, 0.7846, -0.823, -1.29])
_sp.bezier_points.foreach_set('handle_left', [0.1841, 0.8743, -0.9793, 0.3695, 1.147, -1.209, 0.4858, 1.646, -1.408, 1.114, 0.2079, -1.791, 0.8316, -1.097, -1.291])
_sp.bezier_points.foreach_set('handle_right', [0.283, 1.084, -1.113, 0.4889, 1.421, -1.374, 0.6812, 1.022, -1.498, 1.09, -0.9055, -1.58, 0.7375, -0.5486, -1.29])
for _p, _l, _r in zip(_sp.bezier_points, ['ALIGNED', 'ALIGNED', 'FREE', 'ALIGNED', 'ALIGNED'], ['ALIGNED', 'ALIGNED', 'FREE', 'ALIGNED', 'ALIGNED']): _p.handle_left_type = _l; _p.handle_right_type = _r
_sp.order_u = 0
_sp.order_v = 0
_sp = cu_001.splines.new('BEZIER'); _sp.bezier_points.add(11)
_sp.bezier_points.foreach_set('co', [1.516, -4.401, -1.415, 0.5846, -4.216, -0.5219, 0.7744, -2.321, -1.029, 1.272, -2.384, -1.512, 1.001, -2.031, -1.302, 0.3365, -2.038, -0.6416, -0.03161, -2.165, -0.2547, -0.3785, -1.638, 0.001268, -0.5698, -1.898, 0.2349, -0.7763, -1.624, 0.3939, -0.9661, -3.519, 0.9006, -0.03505, -3.703, 0.007125])
_sp.bezier_points.foreach_set('handle_left', [0.8579, -5.021, -0.6582, -0.07312, -4.836, 0.2352, 0.7356, -2.092, -1.029, 1.185, -2.565, -1.396, 1.197, -1.969, -1.507, 0.5565, -2.023, -0.8625, 0.0955, -2.143, -0.3845, -0.3035, -1.575, -0.08364, -0.4831, -1.986, 0.1635, -0.7525, -1.691, 0.3816, -0.303, -2.91, 0.1399, 0.628, -3.094, -0.7535])
_sp.bezier_points.foreach_set('handle_right', [2.173, -3.78, -2.173, 1.242, -3.596, -1.279, 0.8132, -2.551, -1.029, 1.381, -2.157, -1.658, 0.7898, -2.098, -1.081, 0.2076, -2.046, -0.512, -0.1215, -2.18, -0.1629, -0.4609, -1.707, 0.09471, -0.6138, -1.854, 0.2712, -0.8, -1.557, 0.4062, -1.629, -4.128, 1.661, -0.6981, -4.312, 0.7678])
for _p, _l, _r in zip(_sp.bezier_points, ['ALIGNED', 'ALIGNED', 'ALIGNED', 'ALIGNED', 'ALIGNED', 'ALIGNED', 'ALIGNED', 'ALIGNED', 'ALIGNED', 'ALIGNED', 'ALIGNED', 'ALIGNED'], ['ALIGNED', 'ALIGNED', 'ALIGNED', 'ALIGNED', 'ALIGNED', 'ALIGNED', 'ALIGNED', 'ALIGNED', 'ALIGNED', 'ALIGNED', 'ALIGNED', 'ALIGNED']): _p.handle_left_type = _l; _p.handle_right_type = _r
_sp.bezier_points.foreach_set('radius', [9.507, 1.0, 1.0, 1.0, 1.0, 1.0, 1.0, 1.0, 1.0, 1.0, 1.0, 9.507])
_sp.order_u = 0
_sp.order_v = 0
_sp = cu_001.splines.new('BEZIER'); _sp.bezier_points.add(1)
_sp.bezier_points.foreach_set('co', [-1.138, -1.01, 0.6502, -0.552, 0.06538, -0.1125])
_sp.bezier_points.foreach_set('handle_left', [-1.04, -1.597, 0.6508, -0.9771, 0.1593, 0.2938])
_sp.bezier_points.foreach_set('handle_right', [-1.237, -0.4226, 0.6496, -0.1268, -0.02858, -0.5189])
for _p, _l, _r in zip(_sp.bezier_points, ['ALIGNED', 'ALIGNED'], ['ALIGNED', 'ALIGNED']): _p.handle_left_type = _l; _p.handle_right_type = _r
_sp.order_u = 0
_sp.order_v = 0
_sp = cu_001.splines.new('BEZIER'); _sp.bezier_points.add(1)
_sp.bezier_points.foreach_set('co', [-1.423, 0.09705, 0.7469, -1.147, -1.329, 0.7128])
_sp.bezier_points.foreach_set('handle_left', [-1.298, 0.3621, 0.578, -1.227, -1.001, 0.7367])
_sp.bezier_points.foreach_set('handle_right', [-1.548, -0.168, 0.9157, -1.068, -1.657, 0.6889])
for _p, _l, _r in zip(_sp.bezier_points, ['ALIGNED', 'ALIGNED'], ['ALIGNED', 'ALIGNED']): _p.handle_left_type = _l; _p.handle_right_type = _r
_sp.order_u = 0
_sp.order_v = 0
_sp = cu_001.splines.new('BEZIER'); _sp.bezier_points.add(1)
_sp.bezier_points.foreach_set('co', [-1.538, -1.867, 1.191, -1.367, 0.7817, 0.576])
_sp.bezier_points.foreach_set('handle_left', [-1.466, -2.289, 1.19, -1.381, 0.3615, 0.6612])
_sp.bezier_points.foreach_set('handle_right', [-1.61, -1.444, 1.191, -1.352, 1.202, 0.4908])
for _p, _l, _r in zip(_sp.bezier_points, ['ALIGNED', 'ALIGNED'], ['ALIGNED', 'ALIGNED']): _p.handle_left_type = _l; _p.handle_right_type = _r
_sp.order_u = 0
_sp.order_v = 0
_sp = cu_001.splines.new('BEZIER'); _sp.bezier_points.add(2)
_sp.bezier_points.foreach_set('co', [-1.751, 2.238, 0.7127, -1.07, 2.857, -0.06685, -0.5371, 2.655, -0.5621])
_sp.bezier_points.foreach_set('handle_left', [-1.668, 1.755, 0.7123, -1.417, 2.843, 0.2797, -0.7084, 2.758, -0.4095])
_sp.bezier_points.foreach_set('handle_right', [-1.833, 2.721, 0.7131, -0.8922, 2.865, -0.2448, -0.3659, 2.551, -0.7147])
for _p, _l, _r in zip(_sp.bezier_points, ['ALIGNED', 'ALIGNED', 'ALIGNED'], ['ALIGNED', 'ALIGNED', 'ALIGNED']): _p.handle_left_type = _l; _p.handle_right_type = _r
_sp.order_u = 0
_sp.order_v = 0
_sp = cu_001.splines.new('BEZIER'); _sp.bezier_points.add(0)
_sp.bezier_points.foreach_set('co', [-3.919, -0.8734, -1.167])
_sp.bezier_points.foreach_set('handle_left', [-3.919, -0.8734, -1.167])
_sp.bezier_points.foreach_set('handle_right', [-3.919, -0.8734, -1.167])
for _p, _l, _r in zip(_sp.bezier_points, ['ALIGNED'], ['ALIGNED']): _p.handle_left_type = _l; _p.handle_right_type = _r
_sp.order_u = 0
_sp.order_v = 0
_sp = cu_001.splines.new('BEZIER'); _sp.bezier_points.add(1)
_sp.bezier_points.foreach_set('co', [-3.597, -1.03, -0.7228, -3.946, -0.5632, -1.969])
_sp.bezier_points.foreach_set('handle_left', [-3.591, -1.191, -0.3084, -4.339, -0.6546, -1.783])
_sp.bezier_points.foreach_set('handle_right', [-3.604, -0.8695, -1.137, -3.552, -0.4719, -2.155])
for _p, _l, _r in zip(_sp.bezier_points, ['ALIGNED', 'ALIGNED'], ['ALIGNED', 'ALIGNED']): _p.handle_left_type = _l; _p.handle_right_type = _r
_sp.order_u = 0
_sp.order_v = 0
_sp = cu_001.splines.new('BEZIER'); _sp.bezier_points.add(7)
_sp.bezier_points.foreach_set('co', [-3.146, -1.744, 1.172, -4.805, -1.607, 0.6106, -4.521, -1.249, -0.276, -5.584, -1.775, 0.9451, -5.884, -1.79, 0.9453, -5.524, -1.807, 1.036, -5.007, -1.652, 0.7011, -6.436, -1.43, -0.04959])
_sp.bezier_points.foreach_set('handle_left', [-2.738, -1.737, 1.206, -4.56, -1.715, 0.9209, -4.925, -1.3, -0.1947, -4.735, -1.777, 1.058, -5.834, -1.765, 0.887, -5.666, -1.814, 1.036, -4.82, -1.749, 0.9747, -6.184, -1.594, 0.4031])
_sp.bezier_points.foreach_set('handle_right', [-3.555, -1.75, 1.137, -5.053, -1.497, 0.296, -3.688, -1.143, -0.4434, -5.664, -1.775, 0.9345, -5.972, -1.834, 1.048, -5.179, -1.79, 1.036, -5.301, -1.499, 0.2706, -6.688, -1.267, -0.5023])
for _p, _l, _r in zip(_sp.bezier_points, ['ALIGNED', 'ALIGNED', 'ALIGNED', 'ALIGNED', 'ALIGNED', 'ALIGNED', 'ALIGNED', 'ALIGNED'], ['ALIGNED', 'ALIGNED', 'ALIGNED', 'ALIGNED', 'ALIGNED', 'ALIGNED', 'ALIGNED', 'ALIGNED']): _p.handle_left_type = _l; _p.handle_right_type = _r
_sp.order_u = 0
_sp.order_v = 0
cu_001.use_path = True
cu_001.bevel_depth = 0.11
cu_001.fill_mode = 'FULL'

# ---- objects
ob_x = bpy.data.objects.new('Сфера', me_x)
ob_001 = bpy.data.objects.new('Сфера.001', me_001)
ob_x_1 = bpy.data.objects.new('КриваяБезье', cu_x)
ob_001_1 = bpy.data.objects.new('КриваяБезье.001', cu_001)

# ---- transforms, parenting, visibility, modifiers, constraints
ob_x.location = (0.0, -17.6, 0.0)
ob_001.location = (-5.548, -17.6, 1.201)
ob_001.rotation_euler = (3.142, 1.941e-23, -4.441e-16)
ob_x_1.location = (0.0, 0.0, 0.0)
_m = ob_x_1.modifiers.new('Объёмность', 'SOLIDIFY')
ob_001_1.location = (0.1125, 0.9964, 0.3705)
_m = ob_001_1.modifiers.new('Объёмность', 'SOLIDIFY')
_m.thickness = 0.03

# ---- collection membership
col_collection.objects.link(ob_x)
col_collection.objects.link(ob_001)
col_collection.objects.link(ob_x_1)
col_collection.objects.link(ob_001_1)

# ---- scene / render settings (as saved in the file)
scene.frame_start = 1; scene.frame_end = 250; scene.frame_set(1)
scene.render.engine = 'BLENDER_EEVEE_NEXT'
scene.cycles.sampling_pattern = 'TABULATED_SOBOL'
scene.cycles.use_light_tree = False
scene.view_settings.view_transform = 'Filmic'
bpy.context.view_layer.update()

# ---- added for rendering (the .blend has no active camera and no usable light): camera, sun
cam_auto = bpy.data.cameras.new('AutoCamera')
cam_auto.lens = 50.0
cam_auto.sensor_width = 36.0
cam_auto.clip_end = 1000.0
ob_auto_camera = bpy.data.objects.new('AutoCamera', cam_auto)
scene.collection.objects.link(ob_auto_camera)
ob_auto_camera.location = (36.5179, -48.6988, 28.1984)
ob_auto_camera.rotation_euler = (1.09748, -7.21219e-08, 0.694738)
scene.camera = ob_auto_camera
light_auto_sun = bpy.data.lights.new('AutoSun', 'SUN')
light_auto_sun.energy = 3.0
light_auto_sun.angle = 0.0523599
ob_auto_sun = bpy.data.objects.new('AutoSun', light_auto_sun)
scene.collection.objects.link(ob_auto_sun)
ob_auto_sun.rotation_euler = (0.872665, 0.174533, 0.523599)
bpy.context.view_layer.update()
